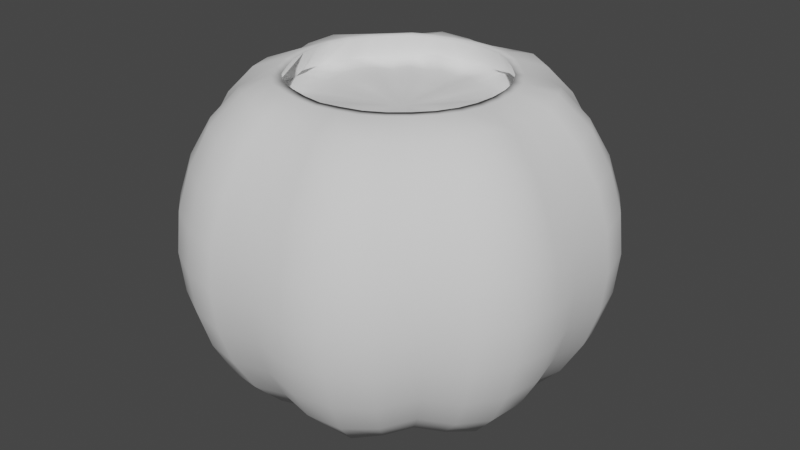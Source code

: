 # Source: Bucket_Blender_1.blend  (saved by Blender 3.0.42; exported with 4.5.12 LTS)
import bpy
from mathutils import Matrix  # noqa: F401  (used for matrix-valued properties, if any)

bpy.ops.wm.read_factory_settings(use_empty=True)
scene = bpy.context.scene
scene.name = 'Scene'

# ---- collections
col_collection = bpy.data.collections.new('Collection'); scene.collection.children.link(col_collection)

# ---- world
world_world = bpy.data.worlds.new('World'); scene.world = world_world
world_world.use_nodes = True; world_world.node_tree.nodes.clear()
_N = world_world.node_tree.nodes; _L = world_world.node_tree.links
n0 = _N.new('ShaderNodeOutputWorld'); n0.name = 'World Output'; n0.location = (300, 300)
n1 = _N.new('ShaderNodeBackground'); n1.name = 'Background'; n1.location = (10, 300)
n1.inputs[0].default_value = (0.05088, 0.05088, 0.05088, 1.0)
_L.new(n1.outputs[0], n0.inputs[0])
n0.is_active_output = True
world_world.color = (0.05088, 0.05088, 0.05088)
world_world.use_sun_shadow = False
world_world.sun_shadow_jitter_overblur = 0.0

# ---- meshes
me_sphere = bpy.data.meshes.new('Sphere')
me_sphere.from_pydata([(-0.3307, -0.2199, 1.339), (-0.1689, -0.1118, 1.325), (-0.0006711, 0.5339, 1.47), (-0.0006711, 0.6621, 1.396), (-0.0006711, 0.7784, 1.264), (-0.0006711, 0.8648, 1.102), (-0.0006711, 0.918, 0.9271), (-0.0006711, 0.7784, 0.2251), (-0.0006711, 0.6621, 0.09366), (-0.0006711, 0.5339, 0.0207), (-0.4296, -0.4262, 1.339), (-0.285, -0.2841, 1.351), (0.1035, 0.5232, 1.472), (0.1335, 0.6732, 1.42), (0.1586, 0.7986, 1.288), (0.1774, 0.8927, 1.122), (0.189, 0.9509, 0.9375), (0.1929, 0.9706, 0.7446), (0.189, 0.9509, 0.5518), (0.1774, 0.8927, 0.3677), (0.1586, 0.7986, 0.2008), (0.1335, 0.6732, 0.0693), (0.1035, 0.5232, 0.002045), (0.07023, 0.3565, -0.008176), (0.0351, 0.1804, 0.01186), (-0.1442, -0.1431, 1.329), (-0.3094, -0.4587, 1.369), (0.2052, 0.4951, 1.472), (0.2616, 0.627, 1.441), (0.3182, 0.7682, 1.3), (0.3536, 0.8536, 1.127), (0.3753, 0.9061, 0.9397), (0.3827, 0.9239, 0.7446), (0.3753, 0.9061, 0.5495), (0.3536, 0.8536, 0.3619), (0.3182, 0.7682, 0.1891), (0.2706, 0.6533, 0.04852), (0.2052, 0.4951, 0.007807), (0.1424, 0.3447, -0.006652), (0.07026, 0.1716, 0.004507), (-0.2299, -0.3438, 1.355), (-0.1144, -0.1702, 1.337), (0.2957, 0.4436, 1.472), (0.3808, 0.5708, 1.42), (0.452, 0.677, 1.288), (0.5054, 0.7568, 1.122), (0.5384, 0.8062, 0.9375), (0.5496, 0.8228, 0.7446), (0.5384, 0.8062, 0.5518), (0.5054, 0.7568, 0.3677), (0.452, 0.677, 0.2008), (0.3808, 0.5708, 0.0693), (0.2957, 0.4436, 0.002045), (0.201, 0.3023, -0.008176), (0.1011, 0.1531, 0.01186), (-0.2275, -0.5501, 1.362), (-0.1584, -0.382, 1.351), (0.3718, 0.3733, 1.47), (0.4669, 0.4684, 1.396), (0.5491, 0.5506, 1.264), (0.6103, 0.6117, 1.102), (0.6479, 0.6494, 0.9271), (0.6606, 0.6621, 0.7446), (0.6479, 0.6494, 0.5622), (0.6103, 0.6117, 0.3868), (0.5491, 0.5506, 0.2251), (0.4669, 0.4684, 0.09366), (0.3718, 0.3733, 0.0207), (0.2524, 0.2539, 0.00198), (0.1283, 0.1298, 0.01475), (-0.07895, -0.1892, 1.337), (-0.1156, -0.5796, 1.339), (0.4427, 0.2966, 1.471), (0.5701, 0.3815, 1.42), (0.6766, 0.4525, 1.288), (0.7565, 0.5058, 1.122), (0.8059, 0.5387, 0.9375), (0.8226, 0.5498, 0.7446), (0.8059, 0.5387, 0.5518), (0.7565, 0.5058, 0.3677), (0.6766, 0.4525, 0.2008), (0.5701, 0.3815, 0.0693), (0.4427, 0.2966, 0.002045), (0.3011, 0.2022, -0.008176), (0.1517, 0.1025, 0.01186), (-0.07893, -0.3943, 1.351), (-0.04015, -0.1987, 1.329), (0.4954, 0.2049, 1.47), (0.6298, 0.2588, 1.441), (0.7682, 0.3182, 1.3), (0.8536, 0.3536, 1.127), (0.9061, 0.3753, 0.9397), (0.9239, 0.3827, 0.7446), (0.9061, 0.3753, 0.5495), (0.8536, 0.3536, 0.3619), (0.7682, 0.3182, 0.1891), (0.6533, 0.2706, 0.04852), (0.4954, 0.2049, 0.007807), (0.3441, 0.143, -0.006652), (0.1704, 0.07145, 0.004507), (-0.0005497, -0.592, 1.338), (-0.0005497, -0.3964, 1.339), (0.5223, 0.1045, 1.469), (0.6725, 0.1342, 1.42), (0.7981, 0.1591, 1.288), (0.8924, 0.1777, 1.122), (0.9506, 0.1893, 0.9375), (0.9703, 0.1932, 0.7446), (0.9506, 0.1893, 0.5518), (0.8924, 0.1777, 0.3677), (0.7981, 0.1591, 0.2008), (0.6725, 0.1342, 0.0693), (0.5223, 0.1045, 0.002045), (0.3553, 0.07143, -0.008176), (0.179, 0.0365, 0.01186), (-0.0005496, -0.2018, 1.325), (0.1151, -0.5796, 1.339), (0.5307, -0.0008705, 1.469), (0.6606, 0.0008177, 1.396), (0.7769, 0.0008176, 1.264), (0.8633, 0.0008177, 1.102), (0.9165, 0.0008176, 0.9271), (0.9345, 0.0008176, 0.7446), (0.9165, 0.0008176, 0.5622), (0.8633, 0.0008176, 0.3868), (0.7769, 0.0008176, 0.2251), (0.6606, 0.0008177, 0.09366), (0.5307, -0.0008705, 0.0207), (0.3572, 0.0008176, 0.00198), (0.1818, 0.0008176, 0.01475), (0.07812, -0.3943, 1.351), (0.03914, -0.1987, 1.329), (0.5223, -0.1035, 1.469), (0.6725, -0.1335, 1.42), (0.7981, -0.1585, 1.288), (0.8924, -0.1773, 1.122), (0.9506, -0.189, 0.9375), (0.9703, -0.1929, 0.7446), (0.9506, -0.189, 0.5518), (0.8924, -0.1773, 0.3677), (0.7981, -0.1585, 0.2008), (0.6725, -0.1335, 0.0693), (0.5223, -0.1035, 0.002045), (0.3553, -0.07012, -0.008176), (0.179, -0.03496, 0.01186), (0.2042, -0.495, 1.362), (0.1582, -0.382, 1.351), (0.4954, -0.2054, 1.47), (0.6298, -0.2618, 1.441), (0.7682, -0.3182, 1.3), (0.8536, -0.3536, 1.127), (0.9061, -0.3753, 0.9397), (0.9239, -0.3827, 0.7446), (0.9061, -0.3753, 0.5495), (0.8536, -0.3536, 0.3619), (0.7682, -0.3182, 0.1891), (0.6533, -0.2706, 0.04852), (0.4954, -0.2054, 0.007807), (0.3441, -0.1423, -0.006652), (0.1704, -0.07014, 0.004507), (0.07815, -0.1892, 1.337), (0.3282, -0.4913, 1.339), (0.4427, -0.2956, 1.471), (0.5701, -0.3807, 1.42), (0.6766, -0.4519, 1.288), (0.7565, -0.5054, 1.122), (0.8059, -0.5384, 0.9375), (0.8226, -0.5496, 0.7446), (0.8059, -0.5384, 0.5518), (0.7565, -0.5054, 0.3677), (0.6766, -0.4519, 0.2008), (0.5701, -0.3807, 0.0693), (0.4427, -0.2956, 0.002045), (0.3011, -0.2009, -0.008176), (0.1517, -0.101, 0.01186), (0.2232, -0.3342, 1.351), (0.1124, -0.1684, 1.329), (0.3735, -0.3716, 1.47), (0.4669, -0.4668, 1.396), (0.5491, -0.549, 1.264), (0.6103, -0.6101, 1.102), (0.6479, -0.6477, 0.9271), (0.6606, -0.6604, 0.7446), (0.6479, -0.6477, 0.5622), (0.6103, -0.6101, 0.3868), (0.5491, -0.549, 0.2251), (0.4669, -0.4668, 0.09366), (0.3735, -0.3716, 0.0207), (0.2524, -0.2522, 0.00198), (0.1283, -0.1282, 0.01475), (0.4138, -0.412, 1.338), (0.2802, -0.2801, 1.339), (0.2957, -0.4426, 1.472), (0.3808, -0.57, 1.42), (0.452, -0.6765, 1.288), (0.5054, -0.7565, 1.122), (0.5384, -0.8059, 0.9375), (0.5496, -0.8226, 0.7446), (0.5384, -0.8059, 0.5518), (0.5054, -0.7565, 0.3677), (0.452, -0.6765, 0.2008), (0.3808, -0.57, 0.0693), (0.2957, -0.4426, 0.002045), (0.201, -0.301, -0.008176), (0.1011, -0.1515, 0.01186), (0.1426, -0.1425, 1.325), (0.4914, -0.3282, 1.339), (0.2052, -0.4956, 1.472), (0.2616, -0.63, 1.441), (0.3182, -0.7682, 1.3), (0.3536, -0.8536, 1.127), (0.3753, -0.9061, 0.9397), (0.3827, -0.9239, 0.7446), (0.3753, -0.9061, 0.5495), (0.3536, -0.8536, 0.3619), (0.3182, -0.7682, 0.1891), (0.2706, -0.6533, 0.04852), (0.2052, -0.4956, 0.007807), (0.1424, -0.3441, -0.006652), (0.07026, -0.1703, 0.004507), (0.3343, -0.2231, 1.351), (0.1685, -0.1123, 1.329), (0.1035, -0.5222, 1.472), (0.1335, -0.6724, 1.42), (0.1586, -0.798, 1.288), (0.1774, -0.8923, 1.122), (0.189, -0.9506, 0.9375), (0.1929, -0.9703, 0.7446), (0.189, -0.9506, 0.5518), (0.1774, -0.8923, 0.3677), (0.1586, -0.798, 0.2008), (0.1335, -0.6724, 0.0693), (0.1035, -0.5222, 0.002045), (0.07023, -0.3551, -0.008176), (0.0351, -0.1789, 0.01186), (0.4952, -0.204, 1.362), (0.382, -0.1582, 1.351), (-0.0006711, -0.5349, 1.47), (-0.000671, -0.6604, 1.396), (-0.0006711, -0.7767, 1.264), (-0.0006711, -0.8632, 1.102), (-0.0006711, -0.9164, 0.9271), (-0.0006713, -0.9343, 0.7446), (-0.0006711, -0.9164, 0.5622), (-0.0006712, -0.8632, 0.3868), (-0.0006711, -0.7767, 0.2251), (-0.000671, -0.6604, 0.09366), (-0.0006711, -0.5349, 0.0207), (-0.0006711, -0.3571, 0.00198), (-0.0006711, -0.1816, 0.01475), (0.1892, -0.07808, 1.337), (0.5797, -0.115, 1.339), (-0.1044, -0.5222, 1.47), (-0.1341, -0.6724, 1.42), (-0.159, -0.798, 1.288), (-0.1777, -0.8923, 1.122), (-0.1892, -0.9506, 0.9375), (-0.1931, -0.9703, 0.7446), (-0.1892, -0.9506, 0.5518), (-0.1777, -0.8923, 0.3677), (-0.159, -0.798, 0.2008), (-0.1341, -0.6724, 0.0693), (-0.1044, -0.5222, 0.002045), (-0.07131, -0.3551, -0.008176), (-0.03637, -0.1789, 0.01186), (0.3944, -0.07805, 1.351), (0.1988, -0.03905, 1.329), (-0.2052, -0.4956, 1.471), (-0.2591, -0.63, 1.441), (-0.3182, -0.7682, 1.3), (-0.3536, -0.8536, 1.127), (-0.3753, -0.9061, 0.9397), (-0.3827, -0.9239, 0.7446), (-0.3753, -0.9061, 0.5495), (-0.3536, -0.8536, 0.3619), (-0.3182, -0.7682, 0.1891), (-0.2706, -0.6533, 0.04852), (-0.2052, -0.4956, 0.007807), (-0.1429, -0.3441, -0.006652), (-0.07133, -0.1703, 0.004507), (0.5877, -0.001038, 1.338), (0.3965, 0.00065, 1.339), (-0.3071, -0.4594, 1.473), (-0.3767, -0.5672, 1.441), (-0.4619, -0.6913, 1.3), (-0.5133, -0.7682, 1.127), (-0.5449, -0.8155, 0.9397), (-0.5556, -0.8315, 0.7446), (-0.5449, -0.8155, 0.5495), (-0.5133, -0.7682, 0.3619), (-0.4619, -0.6913, 0.1891), (-0.3928, -0.5879, 0.04852), (-0.3071, -0.4594, -0.003081), (-0.2074, -0.3096, -0.006652), (-0.1033, -0.1532, 0.004507), (0.2019, 0.00065, 1.325), (0.5797, 0.1157, 1.339), (-0.3885, -0.3848, 1.471), (-0.4854, -0.4847, 1.42), (-0.5758, -0.5753, 1.288), (-0.6436, -0.6433, 1.122), (-0.6856, -0.6853, 0.9375), (-0.6998, -0.6995, 0.7446), (-0.6856, -0.6853, 0.5518), (-0.6436, -0.6433, 0.3677), (-0.5758, -0.5753, 0.2008), (-0.4854, -0.4847, 0.0693), (-0.3885, -0.3848, 0.002045), (-0.2571, -0.2559, -0.008176), (-0.1301, -0.1287, 0.01186), (0.3944, 0.07899, 1.351), (0.1988, 0.04025, 1.329), (-0.4467, -0.2935, 1.471), (-0.5505, -0.3666, 1.396), (-0.6472, -0.4312, 1.264), (-0.719, -0.4792, 1.102), (-0.7633, -0.5087, 0.9271), (-0.7782, -0.5187, 0.7446), (-0.7633, -0.5087, 0.5622), (-0.719, -0.4792, 0.3868), (-0.6472, -0.4312, 0.2251), (-0.5505, -0.3666, 0.09366), (-0.4467, -0.2935, 0.0207), (-0.2982, -0.198, 0.00198), (-0.1524, -0.1005, 0.01475), (0.4952, 0.2075, 1.362), (0.382, 0.1584, 1.351), (0.1892, 0.07902, 1.337), (-0.4922, -0.2033, 1.472), (-0.6341, -0.2621, 1.42), (-0.7522, -0.3112, 1.288), (-0.8409, -0.3481, 1.122), (-0.8957, -0.3708, 0.9375), (-0.9143, -0.3785, 0.7446), (-0.8957, -0.3708, 0.5518), (-0.8409, -0.3481, 0.3677), (-0.7522, -0.3112, 0.2008), (-0.6341, -0.2621, 0.0693), (-0.4922, -0.2033, 0.03438), (-0.3357, -0.1382, -0.008176), (-0.1699, -0.06932, 0.01186), (0.4914, 0.3288, 1.339), (0.3343, 0.2241, 1.351), (-0.5231, -0.1035, 1.471), (-0.6731, -0.1335, 1.42), (-0.7985, -0.1585, 1.288), (-0.8927, -0.1773, 1.122), (-0.9509, -0.189, 0.9375), (-0.9706, -0.1929, 0.7446), (-0.9509, -0.189, 0.5518), (-0.8927, -0.1773, 0.3677), (-0.7985, -0.1585, 0.2008), (-0.6731, -0.1335, 0.0693), (-0.5231, -0.1035, 0.002045), (-0.3563, -0.07012, -0.008176), (-0.1803, -0.03496, 0.01186), (0.1685, 0.1135, 1.329), (0.4121, 0.4133, 1.338), (-0.5337, 0.0008177, 1.47), (-0.6619, 0.0008176, 1.396), (-0.7782, 0.0008177, 1.264), (-0.8646, 0.0008177, 1.102), (-0.9179, 0.0008178, 0.9271), (-0.9358, 0.0008181, 0.7446), (-0.9179, 0.0008178, 0.5622), (-0.8646, 0.0008178, 0.3868), (-0.7782, 0.0008177, 0.2251), (-0.6619, 0.0008176, 0.09366), (-0.5337, 0.0008177, 0.0207), (-0.3585, 0.0008177, 0.00198), (-0.1831, 0.0008177, 0.01475), (0.2802, 0.2814, 1.339), (0.1426, 0.1438, 1.325), (-0.5231, 0.1045, 1.471), (-0.6731, 0.1342, 1.42), (-0.7985, 0.1591, 1.288), (-0.8927, 0.1777, 1.122), (-0.9509, 0.1893, 0.9375), (-0.9706, 0.1932, 0.7446), (-0.9509, 0.1893, 0.5518), (-0.8927, 0.1777, 0.3677), (-0.7985, 0.1591, 0.2008), (-0.6731, 0.1342, 0.0693), (-0.5231, 0.1045, 0.002045), (-0.3563, 0.07143, -0.008176), (-0.1803, 0.0365, 0.01186), (0.3282, 0.492, 1.339), (0.2232, 0.3351, 1.351), (-0.4954, 0.2049, 1.471), (-0.6273, 0.2588, 1.441), (-0.7682, 0.3182, 1.3), (-0.8536, 0.3536, 1.127), (-0.9061, 0.3753, 0.9397), (-0.9239, 0.3827, 0.7446), (-0.9061, 0.3753, 0.5495), (-0.8536, 0.3536, 0.3619), (-0.7682, 0.3182, 0.1891), (-0.6533, 0.2706, 0.04852), (-0.4954, 0.2049, 0.007807), (-0.3447, 0.143, -0.006652), (-0.1715, 0.07145, 0.004507), (0.1124, 0.1696, 1.329), (0.2105, 0.514, 1.369), (-0.4435, 0.2966, 1.472), (-0.5707, 0.3815, 1.42), (-0.677, 0.4525, 1.288), (-0.7568, 0.5058, 1.122), (-0.8061, 0.5387, 0.9375), (-0.8228, 0.5498, 0.7446), (-0.8061, 0.5387, 0.5518), (-0.7568, 0.5058, 0.3677), (-0.677, 0.4525, 0.2008), (-0.5707, 0.3815, 0.0693), (-0.4435, 0.2966, 0.002045), (-0.3022, 0.2022, -0.008176), (-0.1529, 0.1025, 0.01186), (0.1535, 0.3705, 1.343), (0.07815, 0.1901, 1.337), (-0.3748, 0.3716, 1.471), (-0.4683, 0.4684, 1.396), (-0.5505, 0.5506, 1.264), (-0.6116, 0.6117, 1.102), (-0.6492, 0.6494, 0.9271), (-0.6619, 0.6621, 0.7446), (-0.6492, 0.6494, 0.5622), (-0.6116, 0.6117, 0.3868), (-0.5505, 0.5506, 0.2251), (-0.4683, 0.4684, 0.09366), (-0.3748, 0.3716, 0.0207), (-0.2537, 0.2539, 0.00198), (-0.1297, 0.1298, 0.01475), (0.1151, 0.5803, 1.339), (0.07812, 0.3952, 1.351), (-0.2965, 0.4436, 1.473), (-0.3814, 0.5708, 1.42), (-0.4524, 0.677, 1.288), (-0.5057, 0.7568, 1.122), (-0.5387, 0.8062, 0.9375), (-0.5498, 0.8228, 0.7446), (-0.5387, 0.8062, 0.5518), (-0.5057, 0.7568, 0.3677), (-0.4524, 0.677, 0.2008), (-0.3814, 0.5708, 0.0693), (-0.2965, 0.4436, 0.002045), (-0.2021, 0.3023, -0.008176), (-0.1024, 0.1531, 0.01186), (0.03914, 0.1999, 1.329), (-0.0005496, 0.5906, 1.338), (-0.2052, 0.4951, 1.471), (-0.2591, 0.627, 1.441), (-0.3182, 0.7682, 1.3), (-0.3536, 0.8536, 1.127), (-0.3753, 0.9061, 0.9397), (-0.3827, 0.9239, 0.7446), (-0.3753, 0.9061, 0.5495), (-0.3536, 0.8536, 0.3619), (-0.3182, 0.7682, 0.1891), (-0.2706, 0.6533, 0.04852), (-0.2052, 0.4951, 0.007807), (-0.1429, 0.3447, -0.006652), (-0.07133, 0.1716, 0.004507), (-0.0005496, 0.3977, 1.339), (-0.0005496, 0.2031, 1.325), (-0.1044, 0.5232, 1.47), (-0.1341, 0.6732, 1.42), (-0.159, 0.7986, 1.288), (-0.1777, 0.8927, 1.122), (-0.1892, 0.9509, 0.9375), (-0.1931, 0.9706, 0.7446), (-0.1892, 0.9509, 0.5518), (-0.1777, 0.8927, 0.3677), (-0.159, 0.7986, 0.2008), (-0.1341, 0.6732, 0.0693), (-0.1044, 0.5232, 0.002045), (-0.07131, 0.3564, -0.008176), (-0.03637, 0.1804, 0.01186), (-0.0006706, 0.936, 0.7446), (-0.0006709, 0.918, 0.5622), (-0.0006709, 0.8648, 0.3868), (-0.000671, 0.3587, 0.00198), (-0.0006711, 0.1833, 0.01475), (-0.0006711, 0.0008176, 0.02636), (-0.0006453, 0.4905, 1.47), (0.09487, 0.4796, 1.472), (0.188, 0.4538, 1.472), (0.2709, 0.4066, 1.471), (0.3411, 0.3426, 1.47), (0.4057, 0.2719, 1.47), (0.454, 0.1878, 1.471), (0.4786, 0.0958, 1.47), (0.4873, -0.0009019, 1.47), (0.4786, -0.09478, 1.47), (0.454, -0.1883, 1.471), (0.4057, -0.2709, 1.47), (0.3428, -0.341, 1.47), (0.2709, -0.4056, 1.471), (0.188, -0.4542, 1.472), (0.09487, -0.4785, 1.472), (-0.0006454, -0.4916, 1.47), (-0.09571, -0.4785, 1.47), (-0.1881, -0.4542, 1.471), (-0.2814, -0.421, 1.474), (-0.357, -0.3533, 1.471), (-0.4106, -0.2694, 1.471), (-0.4523, -0.1868, 1.472), (-0.4795, -0.09478, 1.472), (-0.4903, 0.0007863, 1.472), (-0.4795, 0.0958, 1.472), (-0.454, 0.1878, 1.472), (-0.4065, 0.2719, 1.471), (-0.3441, 0.3409, 1.472), (-0.2718, 0.4066, 1.473), (-0.1881, 0.4538, 1.471), (-0.09571, 0.4796, 1.47), (-0.4939, -0.3252, 1.338), (-0.0005497, 0.00065, 1.312), (-0.1883, -0.07717, 1.329), (-0.3723, -0.1536, 1.328), (-0.5443, -0.2252, 1.332), (-0.1998, -0.03905, 1.329), (-0.3952, -0.07805, 1.339), (-0.5261, -0.1018, 1.353), (-0.203, 0.00065, 1.325), (-0.3976, 0.00065, 1.339), (-0.5905, 0.0006501, 1.338), (-0.1998, 0.04025, 1.329), (-0.3952, 0.07899, 1.351), (-0.5802, 0.1157, 1.339), (-0.19, 0.07902, 1.337), (-0.3822, 0.1584, 1.351), (-0.4983, 0.2075, 1.362), (-0.1695, 0.1135, 1.329), (-0.3351, 0.2241, 1.351), (-0.4919, 0.3288, 1.339), (-0.1437, 0.1438, 1.325), (-0.2813, 0.2814, 1.339), (-0.4149, 0.4116, 1.338), (-0.1134, 0.1696, 1.329), (-0.224, 0.3351, 1.351), (-0.3288, 0.492, 1.339), (-0.07895, 0.1901, 1.337), (-0.1536, 0.3705, 1.343), (-0.2136, 0.514, 1.369), (-0.04015, 0.1999, 1.329), (-0.07893, 0.3952, 1.351), (-0.1156, 0.5803, 1.339)], [], [(3, 2, 12, 13), (8, 7, 20, 21), (4, 3, 13, 14), (9, 8, 21, 22), (5, 4, 14, 15), (479, 9, 22, 23), (6, 5, 15, 16), (480, 479, 23, 24), (476, 6, 16, 17), (0, 1, 516, 517), (481, 480, 24), (477, 476, 17, 18), (10, 11, 0, 514), (478, 477, 18, 19), (11, 25, 1, 0), (7, 478, 19, 20), (19, 18, 33, 34), (25, 515, 1), (20, 19, 34, 35), (13, 12, 27, 28), (21, 20, 35, 36), (14, 13, 28, 29), (22, 21, 36, 37), (15, 14, 29, 30), (23, 22, 37, 38), (16, 15, 30, 31), (24, 23, 38, 39), (17, 16, 31, 32), (26, 40, 11, 10), (481, 24, 39), (18, 17, 32, 33), (40, 41, 25, 11), (38, 37, 52, 53), (31, 30, 45, 46), (39, 38, 53, 54), (32, 31, 46, 47), (41, 515, 25), (481, 39, 54), (33, 32, 47, 48), (55, 56, 40, 26), (34, 33, 48, 49), (56, 70, 41, 40), (35, 34, 49, 50), (28, 27, 42, 43), (36, 35, 50, 51), (29, 28, 43, 44), (37, 36, 51, 52), (30, 29, 44, 45), (50, 49, 64, 65), (43, 42, 57, 58), (51, 50, 65, 66), (44, 43, 58, 59), (52, 51, 66, 67), (45, 44, 59, 60), (53, 52, 67, 68), (46, 45, 60, 61), (54, 53, 68, 69), (47, 46, 61, 62), (70, 515, 41), (481, 54, 69), (48, 47, 62, 63), (71, 85, 56, 55), (49, 48, 63, 64), (85, 86, 70, 56), (69, 68, 83, 84), (62, 61, 76, 77), (86, 515, 70), (481, 69, 84), (63, 62, 77, 78), (100, 101, 85, 71), (64, 63, 78, 79), (101, 115, 86, 85), (65, 64, 79, 80), (58, 57, 72, 73), (66, 65, 80, 81), (59, 58, 73, 74), (67, 66, 81, 82), (60, 59, 74, 75), (68, 67, 82, 83), (61, 60, 75, 76), (73, 72, 87, 88), (81, 80, 95, 96), (74, 73, 88, 89), (82, 81, 96, 97), (75, 74, 89, 90), (83, 82, 97, 98), (76, 75, 90, 91), (84, 83, 98, 99), (77, 76, 91, 92), (115, 515, 86), (481, 84, 99), (78, 77, 92, 93), (116, 130, 101, 100), (79, 78, 93, 94), (130, 131, 115, 101), (80, 79, 94, 95), (92, 91, 106, 107), (131, 515, 115), (481, 99, 114), (93, 92, 107, 108), (146, 160, 131, 130), (94, 93, 108, 109), (160, 515, 131), (95, 94, 109, 110), (88, 87, 102, 103), (96, 95, 110, 111), (89, 88, 103, 104), (97, 96, 111, 112), (90, 89, 104, 105), (98, 97, 112, 113), (91, 90, 105, 106), (99, 98, 113, 114), (111, 110, 125, 126), (104, 103, 118, 119), (112, 111, 126, 127), (105, 104, 119, 120), (113, 112, 127, 128), (106, 105, 120, 121), (114, 113, 128, 129), (107, 106, 121, 122), (145, 146, 130, 116), (481, 114, 129), (108, 107, 122, 123), (161, 175, 146, 145), (109, 108, 123, 124), (175, 176, 160, 146), (110, 109, 124, 125), (103, 102, 117, 118), (176, 515, 160), (481, 129, 144), (123, 122, 137, 138), (191, 205, 176, 175), (124, 123, 138, 139), (205, 515, 176), (125, 124, 139, 140), (118, 117, 132, 133), (126, 125, 140, 141), (119, 118, 133, 134), (127, 126, 141, 142), (120, 119, 134, 135), (128, 127, 142, 143), (121, 120, 135, 136), (129, 128, 143, 144), (122, 121, 136, 137), (134, 133, 148, 149), (142, 141, 156, 157), (135, 134, 149, 150), (143, 142, 157, 158), (136, 135, 150, 151), (144, 143, 158, 159), (137, 136, 151, 152), (190, 191, 175, 161), (481, 144, 159), (138, 137, 152, 153), (206, 220, 191, 190), (139, 138, 153, 154), (220, 221, 205, 191), (140, 139, 154, 155), (133, 132, 147, 148), (141, 140, 155, 156), (153, 152, 167, 168), (221, 515, 205), (154, 153, 168, 169), (250, 515, 221), (155, 154, 169, 170), (148, 147, 162, 163), (156, 155, 170, 171), (149, 148, 163, 164), (157, 156, 171, 172), (150, 149, 164, 165), (158, 157, 172, 173), (151, 150, 165, 166), (159, 158, 173, 174), (152, 151, 166, 167), (235, 236, 220, 206), (481, 159, 174), (172, 171, 186, 187), (165, 164, 179, 180), (173, 172, 187, 188), (166, 165, 180, 181), (174, 173, 188, 189), (167, 166, 181, 182), (236, 250, 221, 220), (481, 174, 189), (168, 167, 182, 183), (251, 265, 236, 235), (169, 168, 183, 184), (265, 266, 250, 236), (170, 169, 184, 185), (163, 162, 177, 178), (171, 170, 185, 186), (164, 163, 178, 179), (184, 183, 198, 199), (266, 515, 250), (185, 184, 199, 200), (178, 177, 192, 193), (186, 185, 200, 201), (179, 178, 193, 194), (187, 186, 201, 202), (180, 179, 194, 195), (188, 187, 202, 203), (181, 180, 195, 196), (189, 188, 203, 204), (182, 181, 196, 197), (280, 281, 265, 251), (481, 189, 204), (183, 182, 197, 198), (281, 295, 266, 265), (203, 202, 217, 218), (196, 195, 210, 211), (204, 203, 218, 219), (197, 196, 211, 212), (295, 515, 266), (481, 204, 219), (198, 197, 212, 213), (296, 310, 281, 280), (199, 198, 213, 214), (310, 311, 295, 281), (200, 199, 214, 215), (193, 192, 207, 208), (201, 200, 215, 216), (194, 193, 208, 209), (202, 201, 216, 217), (195, 194, 209, 210), (311, 515, 295), (215, 214, 229, 230), (208, 207, 222, 223), (216, 215, 230, 231), (209, 208, 223, 224), (217, 216, 231, 232), (210, 209, 224, 225), (218, 217, 232, 233), (211, 210, 225, 226), (219, 218, 233, 234), (212, 211, 226, 227), (325, 326, 310, 296), (481, 219, 234), (213, 212, 227, 228), (326, 327, 311, 310), (214, 213, 228, 229), (226, 225, 240, 241), (234, 233, 248, 249), (227, 226, 241, 242), (327, 515, 311), (481, 234, 249), (228, 227, 242, 243), (341, 342, 326, 325), (229, 228, 243, 244), (342, 356, 327, 326), (230, 229, 244, 245), (223, 222, 237, 238), (231, 230, 245, 246), (224, 223, 238, 239), (232, 231, 246, 247), (225, 224, 239, 240), (233, 232, 247, 248), (245, 244, 259, 260), (238, 237, 252, 253), (246, 245, 260, 261), (239, 238, 253, 254), (247, 246, 261, 262), (240, 239, 254, 255), (248, 247, 262, 263), (241, 240, 255, 256), (249, 248, 263, 264), (242, 241, 256, 257), (356, 515, 327), (481, 249, 264), (243, 242, 257, 258), (357, 371, 342, 341), (244, 243, 258, 259), (371, 372, 356, 342), (264, 263, 278, 279), (257, 256, 271, 272), (372, 515, 356), (481, 264, 279), (258, 257, 272, 273), (386, 387, 371, 357), (259, 258, 273, 274), (387, 401, 372, 371), (260, 259, 274, 275), (253, 252, 267, 268), (261, 260, 275, 276), (254, 253, 268, 269), (262, 261, 276, 277), (255, 254, 269, 270), (263, 262, 277, 278), (256, 255, 270, 271), (268, 267, 282, 283), (276, 275, 290, 291), (269, 268, 283, 284), (277, 276, 291, 292), (270, 269, 284, 285), (278, 277, 292, 293), (271, 270, 285, 286), (279, 278, 293, 294), (272, 271, 286, 287), (401, 515, 372), (481, 279, 294), (273, 272, 287, 288), (402, 416, 387, 386), (274, 273, 288, 289), (416, 417, 401, 387), (275, 274, 289, 290), (287, 286, 301, 302), (417, 515, 401), (481, 294, 309), (288, 287, 302, 303), (432, 446, 417, 416), (289, 288, 303, 304), (446, 515, 417), (290, 289, 304, 305), (283, 282, 297, 298), (291, 290, 305, 306), (284, 283, 298, 299), (292, 291, 306, 307), (285, 284, 299, 300), (293, 292, 307, 308), (286, 285, 300, 301), (294, 293, 308, 309), (306, 305, 320, 321), (299, 298, 313, 314), (307, 306, 321, 322), (300, 299, 314, 315), (308, 307, 322, 323), (301, 300, 315, 316), (309, 308, 323, 324), (302, 301, 316, 317), (431, 432, 416, 402), (481, 309, 324), (303, 302, 317, 318), (447, 461, 432, 431), (304, 303, 318, 319), (461, 462, 446, 432), (305, 304, 319, 320), (298, 297, 312, 313), (481, 324, 340), (318, 317, 333, 334), (462, 515, 446), (319, 318, 334, 335), (132, 117, 490, 491), (320, 319, 335, 336), (313, 312, 328, 329), (321, 320, 336, 337), (314, 313, 329, 330), (322, 321, 337, 338), (315, 314, 330, 331), (323, 322, 338, 339), (316, 315, 331, 332), (324, 323, 339, 340), (317, 316, 332, 333), (57, 42, 485, 486), (338, 337, 352, 353), (331, 330, 345, 346), (339, 338, 353, 354), (332, 331, 346, 347), (340, 339, 354, 355), (333, 332, 347, 348), (177, 162, 493, 494), (481, 340, 355), (334, 333, 348, 349), (2, 463, 513, 482), (335, 334, 349, 350), (297, 282, 501, 502), (336, 335, 350, 351), (329, 328, 343, 344), (337, 336, 351, 352), (330, 329, 344, 345), (463, 448, 512, 513), (350, 349, 364, 365), (343, 328, 504, 505), (351, 350, 365, 366), (344, 343, 358, 359), (352, 351, 366, 367), (345, 344, 359, 360), (353, 352, 367, 368), (346, 345, 360, 361), (354, 353, 368, 369), (347, 346, 361, 362), (355, 354, 369, 370), (348, 347, 362, 363), (418, 403, 509, 510), (481, 355, 370), (349, 348, 363, 364), (361, 360, 375, 376), (369, 368, 383, 384), (362, 361, 376, 377), (370, 369, 384, 385), (363, 362, 377, 378), (102, 87, 488, 489), (481, 370, 385), (364, 363, 378, 379), (12, 2, 482, 483), (365, 364, 379, 380), (147, 132, 491, 492), (366, 365, 380, 381), (359, 358, 373, 374), (367, 366, 381, 382), (360, 359, 374, 375), (368, 367, 382, 383), (380, 379, 394, 395), (267, 252, 499, 500), (381, 380, 395, 396), (374, 373, 388, 389), (382, 381, 396, 397), (375, 374, 389, 390), (383, 382, 397, 398), (376, 375, 390, 391), (384, 383, 398, 399), (377, 376, 391, 392), (385, 384, 399, 400), (378, 377, 392, 393), (433, 418, 510, 511), (481, 385, 400), (379, 378, 393, 394), (312, 297, 502, 503), (399, 398, 413, 414), (392, 391, 406, 407), (400, 399, 414, 415), (393, 392, 407, 408), (388, 373, 507, 508), (481, 400, 415), (394, 393, 408, 409), (27, 12, 483, 484), (395, 394, 409, 410), (222, 207, 496, 497), (396, 395, 410, 411), (389, 388, 403, 404), (397, 396, 411, 412), (390, 389, 404, 405), (398, 397, 412, 413), (391, 390, 405, 406), (72, 57, 486, 487), (411, 410, 425, 426), (404, 403, 418, 419), (412, 411, 426, 427), (405, 404, 419, 420), (413, 412, 427, 428), (406, 405, 420, 421), (414, 413, 428, 429), (407, 406, 421, 422), (415, 414, 429, 430), (408, 407, 422, 423), (117, 102, 489, 490), (481, 415, 430), (409, 408, 423, 424), (358, 343, 505, 506), (410, 409, 424, 425), (422, 421, 436, 437), (430, 429, 444, 445), (423, 422, 437, 438), (237, 222, 497, 498), (481, 430, 445), (424, 423, 438, 439), (192, 177, 494, 495), (425, 424, 439, 440), (403, 388, 508, 509), (426, 425, 440, 441), (419, 418, 433, 434), (427, 426, 441, 442), (420, 419, 434, 435), (428, 427, 442, 443), (421, 420, 435, 436), (429, 428, 443, 444), (441, 440, 455, 456), (434, 433, 448, 449), (442, 441, 456, 457), (435, 434, 449, 450), (443, 442, 457, 458), (436, 435, 450, 451), (444, 443, 458, 459), (437, 436, 451, 452), (445, 444, 459, 460), (438, 437, 452, 453), (42, 27, 484, 485), (481, 445, 460), (439, 438, 453, 454), (448, 433, 511, 512), (440, 439, 454, 455), (282, 267, 500, 501), (460, 459, 474, 475), (453, 452, 467, 468), (162, 147, 492, 493), (481, 460, 475), (454, 453, 468, 469), (328, 312, 503, 504), (455, 454, 469, 470), (87, 72, 487, 488), (456, 455, 470, 471), (449, 448, 463, 464), (457, 456, 471, 472), (450, 449, 464, 465), (458, 457, 472, 473), (451, 450, 465, 466), (459, 458, 473, 474), (452, 451, 466, 467), (472, 471, 7, 8), (465, 464, 3, 4), (473, 472, 8, 9), (466, 465, 4, 5), (474, 473, 9, 479), (467, 466, 5, 6), (475, 474, 479, 480), (468, 467, 6, 476), (207, 192, 495, 496), (481, 475, 480), (469, 468, 476, 477), (252, 237, 498, 499), (470, 469, 477, 478), (373, 358, 506, 507), (471, 470, 478, 7), (464, 463, 2, 3), (501, 500, 55, 26), (511, 510, 536, 539), (487, 486, 357, 341), (503, 502, 10, 514), (492, 491, 251, 235), (500, 499, 71, 55), (495, 494, 190, 161), (505, 504, 518, 521), (513, 512, 542, 545), (508, 507, 527, 530), (489, 488, 325, 296), (484, 483, 431, 402), (494, 493, 206, 190), (502, 501, 26, 10), (497, 496, 145, 116), (507, 506, 524, 527), (510, 509, 533, 536), (491, 490, 280, 251), (486, 485, 386, 357), (504, 503, 514, 518), (483, 482, 447, 431), (496, 495, 161, 145), (499, 498, 100, 71), (482, 513, 545, 447), (509, 508, 530, 533), (485, 484, 402, 386), (512, 511, 539, 542), (493, 492, 235, 206), (488, 487, 341, 325), (506, 505, 521, 524), (490, 489, 296, 280), (498, 497, 116, 100), (514, 0, 517, 518), (1, 515, 516), (516, 515, 519), (517, 516, 519, 520), (518, 517, 520, 521), (520, 519, 522, 523), (521, 520, 523, 524), (519, 515, 522), (522, 515, 525), (523, 522, 525, 526), (524, 523, 526, 527), (527, 526, 529, 530), (525, 515, 528), (526, 525, 528, 529), (528, 515, 531), (529, 528, 531, 532), (530, 529, 532, 533), (533, 532, 535, 536), (531, 515, 534), (532, 531, 534, 535), (534, 515, 537), (535, 534, 537, 538), (536, 535, 538, 539), (537, 515, 540), (538, 537, 540, 541), (539, 538, 541, 542), (540, 515, 543), (541, 540, 543, 544), (542, 541, 544, 545), (543, 515, 462), (544, 543, 462, 461), (545, 544, 461, 447)])
me_sphere.polygons.foreach_set('use_smooth', [True] * 576)
_uv = me_sphere.uv_layers.new(name='UVMap')
_uv.uv.foreach_set('vector', [0.75, 0.75, 0.75, 0.8125, 0.7188, 0.8125, 0.7188, 0.75, 0.75, 0.25, 0.75, 0.3125, 0.7188, 0.3125, 0.7188, 0.25, 0.75, 0.6875, 0.75, 0.75, 0.7188, 0.75, 0.7188, 0.6875, 0.75, 0.1875, 0.75, 0.25, 0.7188, 0.25, 0.7188, 0.1875, 0.75, 0.625, 0.75, 0.6875, 0.7188, 0.6875, 0.7188, 0.625, 0.75, 0.125, 0.75, 0.1875, 0.7188, 0.1875, 0.7188, 0.125, 0.75, 0.5625, 0.75, 0.625, 0.7188, 0.625, 0.7188, 0.5625, 0.75, 0.0625, 0.75, 0.125, 0.7188, 0.125, 0.7188, 0.0625, 0.75, 0.5, 0.75, 0.5625, 0.7188, 0.5625, 0.7188, 0.5, 0.09375, 0.875, 0.09375, 0.9375, 0.0625, 0.9375, 0.0625, 0.875, 0.7344, 0.0, 0.75, 0.0625, 0.7188, 0.0625, 0.75, 0.4375, 0.75, 0.5, 0.7188, 0.5, 0.7188, 0.4375, 0.125, 0.8125, 0.125, 0.875, 0.09375, 0.875, 0.09375, 0.8125, 0.75, 0.375, 0.75, 0.4375, 0.7188, 0.4375, 0.7188, 0.375, 0.125, 0.875, 0.125, 0.9375, 0.09375, 0.9375, 0.09375, 0.875, 0.75, 0.3125, 0.75, 0.375, 0.7188, 0.375, 0.7188, 0.3125, 0.7188, 0.375, 0.7188, 0.4375, 0.6875, 0.4375, 0.6875, 0.375, 0.125, 0.9375, 0.1094, 1.0, 0.09375, 0.9375, 0.7188, 0.3125, 0.7188, 0.375, 0.6875, 0.375, 0.6875, 0.3125, 0.7188, 0.75, 0.7188, 0.8125, 0.6875, 0.8125, 0.6875, 0.75, 0.7188, 0.25, 0.7188, 0.3125, 0.6875, 0.3125, 0.6875, 0.25, 0.7188, 0.6875, 0.7188, 0.75, 0.6875, 0.75, 0.6875, 0.6875, 0.7188, 0.1875, 0.7188, 0.25, 0.6875, 0.25, 0.6875, 0.1875, 0.7188, 0.625, 0.7188, 0.6875, 0.6875, 0.6875, 0.6875, 0.625, 0.7188, 0.125, 0.7188, 0.1875, 0.6875, 0.1875, 0.6875, 0.125, 0.7188, 0.5625, 0.7188, 0.625, 0.6875, 0.625, 0.6875, 0.5625, 0.7188, 0.0625, 0.7188, 0.125, 0.6875, 0.125, 0.6875, 0.0625, 0.7188, 0.5, 0.7188, 0.5625, 0.6875, 0.5625, 0.6875, 0.5, 0.1562, 0.8125, 0.1563, 0.875, 0.125, 0.875, 0.125, 0.8125, 0.7031, 0.0, 0.7188, 0.0625, 0.6875, 0.0625, 0.7188, 0.4375, 0.7188, 0.5, 0.6875, 0.5, 0.6875, 0.4375, 0.1563, 0.875, 0.1563, 0.9375, 0.125, 0.9375, 0.125, 0.875, 0.6875, 0.125, 0.6875, 0.1875, 0.6562, 0.1875, 0.6562, 0.125, 0.6875, 0.5625, 0.6875, 0.625, 0.6562, 0.625, 0.6562, 0.5625, 0.6875, 0.0625, 0.6875, 0.125, 0.6562, 0.125, 0.6562, 0.0625, 0.6875, 0.5, 0.6875, 0.5625, 0.6562, 0.5625, 0.6562, 0.5, 0.1563, 0.9375, 0.1406, 1.0, 0.125, 0.9375, 0.6719, 0.0, 0.6875, 0.0625, 0.6562, 0.0625, 0.6875, 0.4375, 0.6875, 0.5, 0.6562, 0.5, 0.6562, 0.4375, 0.1875, 0.8125, 0.1875, 0.875, 0.1563, 0.875, 0.1562, 0.8125, 0.6875, 0.375, 0.6875, 0.4375, 0.6562, 0.4375, 0.6562, 0.375, 0.1875, 0.875, 0.1875, 0.9375, 0.1563, 0.9375, 0.1563, 0.875, 0.6875, 0.3125, 0.6875, 0.375, 0.6562, 0.375, 0.6562, 0.3125, 0.6875, 0.75, 0.6875, 0.8125, 0.6562, 0.8125, 0.6562, 0.75, 0.6875, 0.25, 0.6875, 0.3125, 0.6562, 0.3125, 0.6562, 0.25, 0.6875, 0.6875, 0.6875, 0.75, 0.6562, 0.75, 0.6562, 0.6875, 0.6875, 0.1875, 0.6875, 0.25, 0.6562, 0.25, 0.6562, 0.1875, 0.6875, 0.625, 0.6875, 0.6875, 0.6562, 0.6875, 0.6562, 0.625, 0.6562, 0.3125, 0.6562, 0.375, 0.625, 0.375, 0.625, 0.3125, 0.6562, 0.75, 0.6562, 0.8125, 0.625, 0.8125, 0.625, 0.75, 0.6562, 0.25, 0.6562, 0.3125, 0.625, 0.3125, 0.625, 0.25, 0.6562, 0.6875, 0.6562, 0.75, 0.625, 0.75, 0.625, 0.6875, 0.6562, 0.1875, 0.6562, 0.25, 0.625, 0.25, 0.625, 0.1875, 0.6562, 0.625, 0.6562, 0.6875, 0.625, 0.6875, 0.625, 0.625, 0.6562, 0.125, 0.6562, 0.1875, 0.625, 0.1875, 0.625, 0.125, 0.6562, 0.5625, 0.6562, 0.625, 0.625, 0.625, 0.625, 0.5625, 0.6562, 0.0625, 0.6562, 0.125, 0.625, 0.125, 0.625, 0.0625, 0.6562, 0.5, 0.6562, 0.5625, 0.625, 0.5625, 0.625, 0.5, 0.1875, 0.9375, 0.1719, 1.0, 0.1563, 0.9375, 0.6406, 0.0, 0.6562, 0.0625, 0.625, 0.0625, 0.6562, 0.4375, 0.6562, 0.5, 0.625, 0.5, 0.625, 0.4375, 0.2188, 0.8125, 0.2188, 0.875, 0.1875, 0.875, 0.1875, 0.8125, 0.6562, 0.375, 0.6562, 0.4375, 0.625, 0.4375, 0.625, 0.375, 0.2188, 0.875, 0.2188, 0.9375, 0.1875, 0.9375, 0.1875, 0.875, 0.625, 0.0625, 0.625, 0.125, 0.5938, 0.125, 0.5937, 0.0625, 0.625, 0.5, 0.625, 0.5625, 0.5938, 0.5625, 0.5938, 0.5, 0.2188, 0.9375, 0.2031, 1.0, 0.1875, 0.9375, 0.6094, 0.0, 0.625, 0.0625, 0.5937, 0.0625, 0.625, 0.4375, 0.625, 0.5, 0.5938, 0.5, 0.5938, 0.4375, 0.25, 0.8125, 0.25, 0.875, 0.2188, 0.875, 0.2188, 0.8125, 0.625, 0.375, 0.625, 0.4375, 0.5938, 0.4375, 0.5938, 0.375, 0.25, 0.875, 0.25, 0.9375, 0.2188, 0.9375, 0.2188, 0.875, 0.625, 0.3125, 0.625, 0.375, 0.5938, 0.375, 0.5938, 0.3125, 0.625, 0.75, 0.625, 0.8125, 0.5938, 0.8125, 0.5938, 0.75, 0.625, 0.25, 0.625, 0.3125, 0.5938, 0.3125, 0.5938, 0.25, 0.625, 0.6875, 0.625, 0.75, 0.5938, 0.75, 0.5938, 0.6875, 0.625, 0.1875, 0.625, 0.25, 0.5938, 0.25, 0.5938, 0.1875, 0.625, 0.625, 0.625, 0.6875, 0.5938, 0.6875, 0.5938, 0.625, 0.625, 0.125, 0.625, 0.1875, 0.5938, 0.1875, 0.5938, 0.125, 0.625, 0.5625, 0.625, 0.625, 0.5938, 0.625, 0.5938, 0.5625, 0.5938, 0.75, 0.5938, 0.8125, 0.5625, 0.8125, 0.5625, 0.75, 0.5938, 0.25, 0.5938, 0.3125, 0.5625, 0.3125, 0.5625, 0.25, 0.5938, 0.6875, 0.5938, 0.75, 0.5625, 0.75, 0.5625, 0.6875, 0.5938, 0.1875, 0.5938, 0.25, 0.5625, 0.25, 0.5625, 0.1875, 0.5938, 0.625, 0.5938, 0.6875, 0.5625, 0.6875, 0.5625, 0.625, 0.5938, 0.125, 0.5938, 0.1875, 0.5625, 0.1875, 0.5625, 0.125, 0.5938, 0.5625, 0.5938, 0.625, 0.5625, 0.625, 0.5625, 0.5625, 0.5937, 0.0625, 0.5938, 0.125, 0.5625, 0.125, 0.5625, 0.0625, 0.5938, 0.5, 0.5938, 0.5625, 0.5625, 0.5625, 0.5625, 0.5, 0.25, 0.9375, 0.2344, 1.0, 0.2188, 0.9375, 0.5781, 0.0, 0.5937, 0.0625, 0.5625, 0.0625, 0.5938, 0.4375, 0.5938, 0.5, 0.5625, 0.5, 0.5625, 0.4375, 0.2812, 0.8125, 0.2812, 0.875, 0.25, 0.875, 0.25, 0.8125, 0.5938, 0.375, 0.5938, 0.4375, 0.5625, 0.4375, 0.5625, 0.375, 0.2812, 0.875, 0.2812, 0.9375, 0.25, 0.9375, 0.25, 0.875, 0.5938, 0.3125, 0.5938, 0.375, 0.5625, 0.375, 0.5625, 0.3125, 0.5625, 0.5, 0.5625, 0.5625, 0.5312, 0.5625, 0.5312, 0.5, 0.2812, 0.9375, 0.2656, 1.0, 0.25, 0.9375, 0.5469, 0.0, 0.5625, 0.0625, 0.5312, 0.0625, 0.5625, 0.4375, 0.5625, 0.5, 0.5312, 0.5, 0.5312, 0.4375, 0.3125, 0.875, 0.3125, 0.9375, 0.2812, 0.9375, 0.2812, 0.875, 0.5625, 0.375, 0.5625, 0.4375, 0.5312, 0.4375, 0.5312, 0.375, 0.3125, 0.9375, 0.2969, 1.0, 0.2812, 0.9375, 0.5625, 0.3125, 0.5625, 0.375, 0.5312, 0.375, 0.5312, 0.3125, 0.5625, 0.75, 0.5625, 0.8125, 0.5312, 0.8125, 0.5312, 0.75, 0.5625, 0.25, 0.5625, 0.3125, 0.5312, 0.3125, 0.5312, 0.25, 0.5625, 0.6875, 0.5625, 0.75, 0.5312, 0.75, 0.5312, 0.6875, 0.5625, 0.1875, 0.5625, 0.25, 0.5312, 0.25, 0.5312, 0.1875, 0.5625, 0.625, 0.5625, 0.6875, 0.5312, 0.6875, 0.5312, 0.625, 0.5625, 0.125, 0.5625, 0.1875, 0.5312, 0.1875, 0.5312, 0.125, 0.5625, 0.5625, 0.5625, 0.625, 0.5312, 0.625, 0.5312, 0.5625, 0.5625, 0.0625, 0.5625, 0.125, 0.5312, 0.125, 0.5312, 0.0625, 0.5312, 0.25, 0.5312, 0.3125, 0.5, 0.3125, 0.5, 0.25, 0.5312, 0.6875, 0.5312, 0.75, 0.5, 0.75, 0.5, 0.6875, 0.5312, 0.1875, 0.5312, 0.25, 0.5, 0.25, 0.5, 0.1875, 0.5312, 0.625, 0.5312, 0.6875, 0.5, 0.6875, 0.5, 0.625, 0.5312, 0.125, 0.5312, 0.1875, 0.5, 0.1875, 0.5, 0.125, 0.5312, 0.5625, 0.5312, 0.625, 0.5, 0.625, 0.5, 0.5625, 0.5312, 0.0625, 0.5312, 0.125, 0.5, 0.125, 0.5, 0.0625, 0.5312, 0.5, 0.5312, 0.5625, 0.5, 0.5625, 0.5, 0.5, 0.3125, 0.8125, 0.3125, 0.875, 0.2812, 0.875, 0.2812, 0.8125, 0.5156, 0.0, 0.5312, 0.0625, 0.5, 0.0625, 0.5312, 0.4375, 0.5312, 0.5, 0.5, 0.5, 0.5, 0.4375, 0.3438, 0.8125, 0.3438, 0.875, 0.3125, 0.875, 0.3125, 0.8125, 0.5312, 0.375, 0.5312, 0.4375, 0.5, 0.4375, 0.5, 0.375, 0.3438, 0.875, 0.3437, 0.9375, 0.3125, 0.9375, 0.3125, 0.875, 0.5312, 0.3125, 0.5312, 0.375, 0.5, 0.375, 0.5, 0.3125, 0.5312, 0.75, 0.5312, 0.8125, 0.5, 0.8125, 0.5, 0.75, 0.3437, 0.9375, 0.3281, 1.0, 0.3125, 0.9375, 0.4844, 0.0, 0.5, 0.0625, 0.4687, 0.0625, 0.5, 0.4375, 0.5, 0.5, 0.4687, 0.5, 0.4688, 0.4375, 0.375, 0.875, 0.375, 0.9375, 0.3437, 0.9375, 0.3438, 0.875, 0.5, 0.375, 0.5, 0.4375, 0.4688, 0.4375, 0.4687, 0.375, 0.375, 0.9375, 0.3594, 1.0, 0.3437, 0.9375, 0.5, 0.3125, 0.5, 0.375, 0.4687, 0.375, 0.4687, 0.3125, 0.5, 0.75, 0.5, 0.8125, 0.4687, 0.8125, 0.4688, 0.75, 0.5, 0.25, 0.5, 0.3125, 0.4687, 0.3125, 0.4688, 0.25, 0.5, 0.6875, 0.5, 0.75, 0.4688, 0.75, 0.4687, 0.6875, 0.5, 0.1875, 0.5, 0.25, 0.4688, 0.25, 0.4687, 0.1875, 0.5, 0.625, 0.5, 0.6875, 0.4687, 0.6875, 0.4688, 0.625, 0.5, 0.125, 0.5, 0.1875, 0.4687, 0.1875, 0.4687, 0.125, 0.5, 0.5625, 0.5, 0.625, 0.4688, 0.625, 0.4688, 0.5625, 0.5, 0.0625, 0.5, 0.125, 0.4687, 0.125, 0.4687, 0.0625, 0.5, 0.5, 0.5, 0.5625, 0.4688, 0.5625, 0.4687, 0.5, 0.4687, 0.6875, 0.4688, 0.75, 0.4375, 0.75, 0.4375, 0.6875, 0.4687, 0.1875, 0.4688, 0.25, 0.4375, 0.25, 0.4375, 0.1875, 0.4688, 0.625, 0.4687, 0.6875, 0.4375, 0.6875, 0.4375, 0.625, 0.4687, 0.125, 0.4687, 0.1875, 0.4375, 0.1875, 0.4375, 0.125, 0.4688, 0.5625, 0.4688, 0.625, 0.4375, 0.625, 0.4375, 0.5625, 0.4687, 0.0625, 0.4687, 0.125, 0.4375, 0.125, 0.4375, 0.0625, 0.4687, 0.5, 0.4688, 0.5625, 0.4375, 0.5625, 0.4375, 0.5, 0.375, 0.8125, 0.375, 0.875, 0.3438, 0.875, 0.3438, 0.8125, 0.4531, 0.0, 0.4687, 0.0625, 0.4375, 0.0625, 0.4688, 0.4375, 0.4687, 0.5, 0.4375, 0.5, 0.4375, 0.4375, 0.4062, 0.8125, 0.4062, 0.875, 0.375, 0.875, 0.375, 0.8125, 0.4687, 0.375, 0.4688, 0.4375, 0.4375, 0.4375, 0.4375, 0.375, 0.4062, 0.875, 0.4062, 0.9375, 0.375, 0.9375, 0.375, 0.875, 0.4687, 0.3125, 0.4687, 0.375, 0.4375, 0.375, 0.4375, 0.3125, 0.4688, 0.75, 0.4687, 0.8125, 0.4375, 0.8125, 0.4375, 0.75, 0.4688, 0.25, 0.4687, 0.3125, 0.4375, 0.3125, 0.4375, 0.25, 0.4375, 0.4375, 0.4375, 0.5, 0.4062, 0.5, 0.4062, 0.4375, 0.4062, 0.9375, 0.3906, 1.0, 0.375, 0.9375, 0.4375, 0.375, 0.4375, 0.4375, 0.4062, 0.4375, 0.4062, 0.375, 0.4375, 0.9375, 0.4219, 1.0, 0.4062, 0.9375, 0.4375, 0.3125, 0.4375, 0.375, 0.4062, 0.375, 0.4062, 0.3125, 0.4375, 0.75, 0.4375, 0.8125, 0.4062, 0.8125, 0.4062, 0.75, 0.4375, 0.25, 0.4375, 0.3125, 0.4062, 0.3125, 0.4062, 0.25, 0.4375, 0.6875, 0.4375, 0.75, 0.4062, 0.75, 0.4062, 0.6875, 0.4375, 0.1875, 0.4375, 0.25, 0.4062, 0.25, 0.4062, 0.1875, 0.4375, 0.625, 0.4375, 0.6875, 0.4062, 0.6875, 0.4062, 0.625, 0.4375, 0.125, 0.4375, 0.1875, 0.4062, 0.1875, 0.4062, 0.125, 0.4375, 0.5625, 0.4375, 0.625, 0.4062, 0.625, 0.4062, 0.5625, 0.4375, 0.0625, 0.4375, 0.125, 0.4062, 0.125, 0.4062, 0.0625, 0.4375, 0.5, 0.4375, 0.5625, 0.4062, 0.5625, 0.4062, 0.5, 0.4375, 0.8125, 0.4375, 0.875, 0.4062, 0.875, 0.4062, 0.8125, 0.4219, 0.0, 0.4375, 0.0625, 0.4062, 0.0625, 0.4062, 0.1875, 0.4062, 0.25, 0.375, 0.25, 0.375, 0.1875, 0.4062, 0.625, 0.4062, 0.6875, 0.375, 0.6875, 0.375, 0.625, 0.4062, 0.125, 0.4062, 0.1875, 0.375, 0.1875, 0.375, 0.125, 0.4062, 0.5625, 0.4062, 0.625, 0.375, 0.625, 0.375, 0.5625, 0.4062, 0.0625, 0.4062, 0.125, 0.375, 0.125, 0.375, 0.0625, 0.4062, 0.5, 0.4062, 0.5625, 0.375, 0.5625, 0.375, 0.5, 0.4375, 0.875, 0.4375, 0.9375, 0.4062, 0.9375, 0.4062, 0.875, 0.3906, 0.0, 0.4062, 0.0625, 0.375, 0.0625, 0.4062, 0.4375, 0.4062, 0.5, 0.375, 0.5, 0.375, 0.4375, 0.4687, 0.8125, 0.4687, 0.875, 0.4375, 0.875, 0.4375, 0.8125, 0.4062, 0.375, 0.4062, 0.4375, 0.375, 0.4375, 0.375, 0.375, 0.4687, 0.875, 0.4687, 0.9375, 0.4375, 0.9375, 0.4375, 0.875, 0.4062, 0.3125, 0.4062, 0.375, 0.375, 0.375, 0.375, 0.3125, 0.4062, 0.75, 0.4062, 0.8125, 0.375, 0.8125, 0.375, 0.75, 0.4062, 0.25, 0.4062, 0.3125, 0.375, 0.3125, 0.375, 0.25, 0.4062, 0.6875, 0.4062, 0.75, 0.375, 0.75, 0.375, 0.6875, 0.375, 0.375, 0.375, 0.4375, 0.3438, 0.4375, 0.3438, 0.375, 0.4687, 0.9375, 0.4531, 1.0, 0.4375, 0.9375, 0.375, 0.3125, 0.375, 0.375, 0.3438, 0.375, 0.3438, 0.3125, 0.375, 0.75, 0.375, 0.8125, 0.3438, 0.8125, 0.3438, 0.75, 0.375, 0.25, 0.375, 0.3125, 0.3438, 0.3125, 0.3438, 0.25, 0.375, 0.6875, 0.375, 0.75, 0.3438, 0.75, 0.3438, 0.6875, 0.375, 0.1875, 0.375, 0.25, 0.3438, 0.25, 0.3438, 0.1875, 0.375, 0.625, 0.375, 0.6875, 0.3438, 0.6875, 0.3438, 0.625, 0.375, 0.125, 0.375, 0.1875, 0.3438, 0.1875, 0.3438, 0.125, 0.375, 0.5625, 0.375, 0.625, 0.3438, 0.625, 0.3438, 0.5625, 0.375, 0.0625, 0.375, 0.125, 0.3438, 0.125, 0.3437, 0.0625, 0.375, 0.5, 0.375, 0.5625, 0.3438, 0.5625, 0.3437, 0.5, 0.5, 0.8125, 0.5, 0.875, 0.4687, 0.875, 0.4687, 0.8125, 0.3594, 0.0, 0.375, 0.0625, 0.3437, 0.0625, 0.375, 0.4375, 0.375, 0.5, 0.3437, 0.5, 0.3438, 0.4375, 0.5, 0.875, 0.5, 0.9375, 0.4687, 0.9375, 0.4687, 0.875, 0.3438, 0.125, 0.3438, 0.1875, 0.3125, 0.1875, 0.3125, 0.125, 0.3438, 0.5625, 0.3438, 0.625, 0.3125, 0.625, 0.3125, 0.5625, 0.3437, 0.0625, 0.3438, 0.125, 0.3125, 0.125, 0.3125, 0.0625, 0.3437, 0.5, 0.3438, 0.5625, 0.3125, 0.5625, 0.3125, 0.5, 0.5, 0.9375, 0.4844, 1.0, 0.4687, 0.9375, 0.3281, 0.0, 0.3437, 0.0625, 0.3125, 0.0625, 0.3438, 0.4375, 0.3437, 0.5, 0.3125, 0.5, 0.3125, 0.4375, 0.5312, 0.8125, 0.5312, 0.875, 0.5, 0.875, 0.5, 0.8125, 0.3438, 0.375, 0.3438, 0.4375, 0.3125, 0.4375, 0.3125, 0.375, 0.5312, 0.875, 0.5312, 0.9375, 0.5, 0.9375, 0.5, 0.875, 0.3438, 0.3125, 0.3438, 0.375, 0.3125, 0.375, 0.3125, 0.3125, 0.3438, 0.75, 0.3438, 0.8125, 0.3125, 0.8125, 0.3125, 0.75, 0.3438, 0.25, 0.3438, 0.3125, 0.3125, 0.3125, 0.3125, 0.25, 0.3438, 0.6875, 0.3438, 0.75, 0.3125, 0.75, 0.3125, 0.6875, 0.3438, 0.1875, 0.3438, 0.25, 0.3125, 0.25, 0.3125, 0.1875, 0.3438, 0.625, 0.3438, 0.6875, 0.3125, 0.6875, 0.3125, 0.625, 0.5312, 0.9375, 0.5156, 1.0, 0.5, 0.9375, 0.3125, 0.3125, 0.3125, 0.375, 0.2812, 0.375, 0.2812, 0.3125, 0.3125, 0.75, 0.3125, 0.8125, 0.2812, 0.8125, 0.2812, 0.75, 0.3125, 0.25, 0.3125, 0.3125, 0.2812, 0.3125, 0.2812, 0.25, 0.3125, 0.6875, 0.3125, 0.75, 0.2812, 0.75, 0.2812, 0.6875, 0.3125, 0.1875, 0.3125, 0.25, 0.2812, 0.25, 0.2812, 0.1875, 0.3125, 0.625, 0.3125, 0.6875, 0.2812, 0.6875, 0.2812, 0.625, 0.3125, 0.125, 0.3125, 0.1875, 0.2812, 0.1875, 0.2812, 0.125, 0.3125, 0.5625, 0.3125, 0.625, 0.2812, 0.625, 0.2812, 0.5625, 0.3125, 0.0625, 0.3125, 0.125, 0.2812, 0.125, 0.2812, 0.0625, 0.3125, 0.5, 0.3125, 0.5625, 0.2812, 0.5625, 0.2812, 0.5, 0.5625, 0.8125, 0.5625, 0.875, 0.5312, 0.875, 0.5312, 0.8125, 0.2969, 0.0, 0.3125, 0.0625, 0.2812, 0.0625, 0.3125, 0.4375, 0.3125, 0.5, 0.2812, 0.5, 0.2812, 0.4375, 0.5625, 0.875, 0.5625, 0.9375, 0.5312, 0.9375, 0.5312, 0.875, 0.3125, 0.375, 0.3125, 0.4375, 0.2812, 0.4375, 0.2812, 0.375, 0.2812, 0.5625, 0.2812, 0.625, 0.25, 0.625, 0.25, 0.5625, 0.2812, 0.0625, 0.2812, 0.125, 0.25, 0.125, 0.25, 0.0625, 0.2812, 0.5, 0.2812, 0.5625, 0.25, 0.5625, 0.25, 0.5, 0.5625, 0.9375, 0.5469, 1.0, 0.5312, 0.9375, 0.2656, 0.0, 0.2812, 0.0625, 0.25, 0.0625, 0.2812, 0.4375, 0.2812, 0.5, 0.25, 0.5, 0.25, 0.4375, 0.5938, 0.8125, 0.5937, 0.875, 0.5625, 0.875, 0.5625, 0.8125, 0.2812, 0.375, 0.2812, 0.4375, 0.25, 0.4375, 0.25, 0.375, 0.5937, 0.875, 0.5937, 0.9375, 0.5625, 0.9375, 0.5625, 0.875, 0.2812, 0.3125, 0.2812, 0.375, 0.25, 0.375, 0.25, 0.3125, 0.2812, 0.75, 0.2812, 0.8125, 0.25, 0.8125, 0.25, 0.75, 0.2812, 0.25, 0.2812, 0.3125, 0.25, 0.3125, 0.25, 0.25, 0.2812, 0.6875, 0.2812, 0.75, 0.25, 0.75, 0.25, 0.6875, 0.2812, 0.1875, 0.2812, 0.25, 0.25, 0.25, 0.25, 0.1875, 0.2812, 0.625, 0.2812, 0.6875, 0.25, 0.6875, 0.25, 0.625, 0.2812, 0.125, 0.2812, 0.1875, 0.25, 0.1875, 0.25, 0.125, 0.25, 0.3125, 0.25, 0.375, 0.2188, 0.375, 0.2188, 0.3125, 0.25, 0.75, 0.25, 0.8125, 0.2188, 0.8125, 0.2188, 0.75, 0.25, 0.25, 0.25, 0.3125, 0.2188, 0.3125, 0.2188, 0.25, 0.25, 0.6875, 0.25, 0.75, 0.2188, 0.75, 0.2188, 0.6875, 0.25, 0.1875, 0.25, 0.25, 0.2188, 0.25, 0.2188, 0.1875, 0.25, 0.625, 0.25, 0.6875, 0.2188, 0.6875, 0.2188, 0.625, 0.25, 0.125, 0.25, 0.1875, 0.2188, 0.1875, 0.2188, 0.125, 0.25, 0.5625, 0.25, 0.625, 0.2188, 0.625, 0.2188, 0.5625, 0.25, 0.0625, 0.25, 0.125, 0.2188, 0.125, 0.2188, 0.0625, 0.25, 0.5, 0.25, 0.5625, 0.2188, 0.5625, 0.2187, 0.5, 0.5937, 0.9375, 0.5781, 1.0, 0.5625, 0.9375, 0.2344, 0.0, 0.25, 0.0625, 0.2188, 0.0625, 0.25, 0.4375, 0.25, 0.5, 0.2187, 0.5, 0.2188, 0.4375, 0.625, 0.8125, 0.625, 0.875, 0.5937, 0.875, 0.5938, 0.8125, 0.25, 0.375, 0.25, 0.4375, 0.2188, 0.4375, 0.2188, 0.375, 0.625, 0.875, 0.625, 0.9375, 0.5937, 0.9375, 0.5937, 0.875, 0.2188, 0.0625, 0.2188, 0.125, 0.1875, 0.125, 0.1875, 0.0625, 0.2187, 0.5, 0.2188, 0.5625, 0.1875, 0.5625, 0.1875, 0.5, 0.625, 0.9375, 0.6094, 1.0, 0.5937, 0.9375, 0.2031, 0.0, 0.2188, 0.0625, 0.1875, 0.0625, 0.2188, 0.4375, 0.2187, 0.5, 0.1875, 0.5, 0.1875, 0.4375, 0.6562, 0.8125, 0.6562, 0.875, 0.625, 0.875, 0.625, 0.8125, 0.2188, 0.375, 0.2188, 0.4375, 0.1875, 0.4375, 0.1875, 0.375, 0.6562, 0.875, 0.6562, 0.9375, 0.625, 0.9375, 0.625, 0.875, 0.2188, 0.3125, 0.2188, 0.375, 0.1875, 0.375, 0.1875, 0.3125, 0.2188, 0.75, 0.2188, 0.8125, 0.1875, 0.8125, 0.1875, 0.75, 0.2188, 0.25, 0.2188, 0.3125, 0.1875, 0.3125, 0.1875, 0.25, 0.2188, 0.6875, 0.2188, 0.75, 0.1875, 0.75, 0.1875, 0.6875, 0.2188, 0.1875, 0.2188, 0.25, 0.1875, 0.25, 0.1875, 0.1875, 0.2188, 0.625, 0.2188, 0.6875, 0.1875, 0.6875, 0.1875, 0.625, 0.2188, 0.125, 0.2188, 0.1875, 0.1875, 0.1875, 0.1875, 0.125, 0.2188, 0.5625, 0.2188, 0.625, 0.1875, 0.625, 0.1875, 0.5625, 0.1875, 0.75, 0.1875, 0.8125, 0.1562, 0.8125, 0.1563, 0.75, 0.1875, 0.25, 0.1875, 0.3125, 0.1563, 0.3125, 0.1563, 0.25, 0.1875, 0.6875, 0.1875, 0.75, 0.1563, 0.75, 0.1563, 0.6875, 0.1875, 0.1875, 0.1875, 0.25, 0.1563, 0.25, 0.1562, 0.1875, 0.1875, 0.625, 0.1875, 0.6875, 0.1563, 0.6875, 0.1563, 0.625, 0.1875, 0.125, 0.1875, 0.1875, 0.1562, 0.1875, 0.1563, 0.125, 0.1875, 0.5625, 0.1875, 0.625, 0.1563, 0.625, 0.1562, 0.5625, 0.1875, 0.0625, 0.1875, 0.125, 0.1563, 0.125, 0.1563, 0.0625, 0.1875, 0.5, 0.1875, 0.5625, 0.1562, 0.5625, 0.1562, 0.5, 0.6562, 0.9375, 0.6406, 1.0, 0.625, 0.9375, 0.1719, 0.0, 0.1875, 0.0625, 0.1563, 0.0625, 0.1875, 0.4375, 0.1875, 0.5, 0.1562, 0.5, 0.1562, 0.4375, 0.6875, 0.8125, 0.6875, 0.875, 0.6562, 0.875, 0.6562, 0.8125, 0.1875, 0.375, 0.1875, 0.4375, 0.1562, 0.4375, 0.1562, 0.375, 0.6875, 0.875, 0.6875, 0.9375, 0.6562, 0.9375, 0.6562, 0.875, 0.1875, 0.3125, 0.1875, 0.375, 0.1562, 0.375, 0.1563, 0.3125, 0.1562, 0.5, 0.1562, 0.5625, 0.125, 0.5625, 0.125, 0.5, 0.6875, 0.9375, 0.6719, 1.0, 0.6562, 0.9375, 0.1406, 0.0, 0.1563, 0.0625, 0.125, 0.0625, 0.1562, 0.4375, 0.1562, 0.5, 0.125, 0.5, 0.125, 0.4375, 0.7188, 0.875, 0.7188, 0.9375, 0.6875, 0.9375, 0.6875, 0.875, 0.1562, 0.375, 0.1562, 0.4375, 0.125, 0.4375, 0.125, 0.375, 0.7188, 0.9375, 0.7031, 1.0, 0.6875, 0.9375, 0.1563, 0.3125, 0.1562, 0.375, 0.125, 0.375, 0.125, 0.3125, 0.1563, 0.75, 0.1562, 0.8125, 0.125, 0.8125, 0.125, 0.75, 0.1563, 0.25, 0.1563, 0.3125, 0.125, 0.3125, 0.125, 0.25, 0.1563, 0.6875, 0.1563, 0.75, 0.125, 0.75, 0.125, 0.6875, 0.1562, 0.1875, 0.1563, 0.25, 0.125, 0.25, 0.125, 0.1875, 0.1563, 0.625, 0.1563, 0.6875, 0.125, 0.6875, 0.125, 0.625, 0.1563, 0.125, 0.1562, 0.1875, 0.125, 0.1875, 0.125, 0.125, 0.1562, 0.5625, 0.1563, 0.625, 0.125, 0.625, 0.125, 0.5625, 0.1563, 0.0625, 0.1563, 0.125, 0.125, 0.125, 0.125, 0.0625, 0.125, 0.25, 0.125, 0.3125, 0.09375, 0.3125, 0.09375, 0.25, 0.125, 0.6875, 0.125, 0.75, 0.09375, 0.75, 0.09375, 0.6875, 0.125, 0.1875, 0.125, 0.25, 0.09375, 0.25, 0.09375, 0.1875, 0.125, 0.625, 0.125, 0.6875, 0.09375, 0.6875, 0.09375, 0.625, 0.125, 0.125, 0.125, 0.1875, 0.09375, 0.1875, 0.09375, 0.125, 0.125, 0.5625, 0.125, 0.625, 0.09375, 0.625, 0.09375, 0.5625, 0.125, 0.0625, 0.125, 0.125, 0.09375, 0.125, 0.09375, 0.0625, 0.125, 0.5, 0.125, 0.5625, 0.09375, 0.5625, 0.09375, 0.5, 0.7188, 0.8125, 0.7188, 0.875, 0.6875, 0.875, 0.6875, 0.8125, 0.1094, 0.0, 0.125, 0.0625, 0.09375, 0.0625, 0.125, 0.4375, 0.125, 0.5, 0.09375, 0.5, 0.09375, 0.4375, 0.75, 0.8125, 0.75, 0.875, 0.7188, 0.875, 0.7188, 0.8125, 0.125, 0.375, 0.125, 0.4375, 0.09375, 0.4375, 0.09375, 0.375, 0.75, 0.875, 0.75, 0.9375, 0.7188, 0.9375, 0.7188, 0.875, 0.125, 0.3125, 0.125, 0.375, 0.09375, 0.375, 0.09375, 0.3125, 0.125, 0.75, 0.125, 0.8125, 0.09375, 0.8125, 0.09375, 0.75, 0.07813, 0.0, 0.09375, 0.0625, 0.0625, 0.0625, 0.09375, 0.4375, 0.09375, 0.5, 0.0625, 0.5, 0.0625, 0.4375, 0.75, 0.9375, 0.7344, 1.0, 0.7188, 0.9375, 0.09375, 0.375, 0.09375, 0.4375, 0.0625, 0.4375, 0.0625, 0.375, 0.4687, 0.8125, 0.5, 0.8125, 0.5, 0.8125, 0.4687, 0.8125, 0.09375, 0.3125, 0.09375, 0.375, 0.0625, 0.375, 0.0625, 0.3125, 0.09375, 0.75, 0.09375, 0.8125, 0.0625, 0.8125, 0.0625, 0.75, 0.09375, 0.25, 0.09375, 0.3125, 0.0625, 0.3125, 0.0625, 0.25, 0.09375, 0.6875, 0.09375, 0.75, 0.0625, 0.75, 0.0625, 0.6875, 0.09375, 0.1875, 0.09375, 0.25, 0.0625, 0.25, 0.0625, 0.1875, 0.09375, 0.625, 0.09375, 0.6875, 0.0625, 0.6875, 0.0625, 0.625, 0.09375, 0.125, 0.09375, 0.1875, 0.0625, 0.1875, 0.0625, 0.125, 0.09375, 0.5625, 0.09375, 0.625, 0.0625, 0.625, 0.0625, 0.5625, 0.09375, 0.0625, 0.09375, 0.125, 0.0625, 0.125, 0.0625, 0.0625, 0.09375, 0.5, 0.09375, 0.5625, 0.0625, 0.5625, 0.0625, 0.5, 0.625, 0.8125, 0.6562, 0.8125, 0.6562, 0.8125, 0.625, 0.8125, 0.0625, 0.1875, 0.0625, 0.25, 0.03125, 0.25, 0.03125, 0.1875, 0.0625, 0.625, 0.0625, 0.6875, 0.03125, 0.6875, 0.03125, 0.625, 0.0625, 0.125, 0.0625, 0.1875, 0.03125, 0.1875, 0.03125, 0.125, 0.0625, 0.5625, 0.0625, 0.625, 0.03125, 0.625, 0.03125, 0.5625, 0.0625, 0.0625, 0.0625, 0.125, 0.03125, 0.125, 0.03125, 0.0625, 0.0625, 0.5, 0.0625, 0.5625, 0.03125, 0.5625, 0.03125, 0.5, 0.375, 0.8125, 0.4062, 0.8125, 0.4062, 0.8125, 0.375, 0.8125, 0.04688, 0.0, 0.0625, 0.0625, 0.03125, 0.0625, 0.0625, 0.4375, 0.0625, 0.5, 0.03125, 0.5, 0.03125, 0.4375, 0.75, 0.8125, 0.7812, 0.8125, 0.7812, 0.8125, 0.75, 0.8125, 0.0625, 0.375, 0.0625, 0.4375, 0.03125, 0.4375, 0.03125, 0.375, 0.125, 0.8125, 0.1562, 0.8125, 0.1562, 0.8125, 0.125, 0.8125, 0.0625, 0.3125, 0.0625, 0.375, 0.03125, 0.375, 0.03125, 0.3125, 0.0625, 0.75, 0.0625, 0.8125, 0.03125, 0.8125, 0.03125, 0.75, 0.0625, 0.25, 0.0625, 0.3125, 0.03125, 0.3125, 0.03125, 0.25, 0.0625, 0.6875, 0.0625, 0.75, 0.03125, 0.75, 0.03125, 0.6875, 0.7812, 0.8125, 0.8125, 0.8125, 0.8125, 0.8125, 0.7812, 0.8125, 0.03125, 0.375, 0.03125, 0.4375, 0.0, 0.4375, 0.0, 0.375, 0.03125, 0.8125, 0.0625, 0.8125, 0.0625, 0.8125, 0.03125, 0.8125, 0.03125, 0.3125, 0.03125, 0.375, 0.0, 0.375, 2.98e-08, 0.3125, 0.03125, 0.75, 0.03125, 0.8125, 0.0, 0.8125, 2.98e-08, 0.75, 0.03125, 0.25, 0.03125, 0.3125, 2.98e-08, 0.3125, 2.98e-08, 0.25, 0.03125, 0.6875, 0.03125, 0.75, 2.98e-08, 0.75, 2.98e-08, 0.6875, 0.03125, 0.1875, 0.03125, 0.25, 2.98e-08, 0.25, 0.0, 0.1875, 0.03125, 0.625, 0.03125, 0.6875, 2.98e-08, 0.6875, 0.0, 0.625, 0.03125, 0.125, 0.03125, 0.1875, 0.0, 0.1875, 2.98e-08, 0.125, 0.03125, 0.5625, 0.03125, 0.625, 0.0, 0.625, 0.0, 0.5625, 0.03125, 0.0625, 0.03125, 0.125, 2.98e-08, 0.125, 8.941e-08, 0.0625, 0.03125, 0.5, 0.03125, 0.5625, 0.0, 0.5625, 0.0, 0.5, 0.875, 0.8125, 0.9062, 0.8125, 0.9062, 0.8125, 0.875, 0.8125, 0.01563, 0.0, 0.03125, 0.0625, 8.941e-08, 0.0625, 0.03125, 0.4375, 0.03125, 0.5, 0.0, 0.5, 0.0, 0.4375, 1.0, 0.625, 1.0, 0.6875, 0.9688, 0.6875, 0.9688, 0.625, 1.0, 0.125, 1.0, 0.1875, 0.9688, 0.1875, 0.9688, 0.125, 1.0, 0.5625, 1.0, 0.625, 0.9688, 0.625, 0.9688, 0.5625, 1.0, 0.0625, 1.0, 0.125, 0.9688, 0.125, 0.9688, 0.0625, 1.0, 0.5, 1.0, 0.5625, 0.9688, 0.5625, 0.9687, 0.5, 0.5312, 0.8125, 0.5625, 0.8125, 0.5625, 0.8125, 0.5312, 0.8125, 0.9844, 0.0, 1.0, 0.0625, 0.9688, 0.0625, 1.0, 0.4375, 1.0, 0.5, 0.9687, 0.5, 0.9688, 0.4375, 0.7188, 0.8125, 0.75, 0.8125, 0.75, 0.8125, 0.7188, 0.8125, 1.0, 0.375, 1.0, 0.4375, 0.9688, 0.4375, 0.9687, 0.375, 0.4375, 0.8125, 0.4687, 0.8125, 0.4687, 0.8125, 0.4375, 0.8125, 1.0, 0.3125, 1.0, 0.375, 0.9687, 0.375, 0.9688, 0.3125, 1.0, 0.75, 1.0, 0.8125, 0.9688, 0.8125, 0.9688, 0.75, 1.0, 0.25, 1.0, 0.3125, 0.9688, 0.3125, 0.9688, 0.25, 1.0, 0.6875, 1.0, 0.75, 0.9688, 0.75, 0.9688, 0.6875, 1.0, 0.1875, 1.0, 0.25, 0.9688, 0.25, 0.9688, 0.1875, 0.9687, 0.375, 0.9688, 0.4375, 0.9375, 0.4375, 0.9375, 0.375, 0.1875, 0.8125, 0.2188, 0.8125, 0.2188, 0.8125, 0.1875, 0.8125, 0.9688, 0.3125, 0.9687, 0.375, 0.9375, 0.375, 0.9375, 0.3125, 0.9688, 0.75, 0.9688, 0.8125, 0.9375, 0.8125, 0.9375, 0.75, 0.9688, 0.25, 0.9688, 0.3125, 0.9375, 0.3125, 0.9375, 0.25, 0.9688, 0.6875, 0.9688, 0.75, 0.9375, 0.75, 0.9375, 0.6875, 0.9688, 0.1875, 0.9688, 0.25, 0.9375, 0.25, 0.9375, 0.1875, 0.9688, 0.625, 0.9688, 0.6875, 0.9375, 0.6875, 0.9375, 0.625, 0.9688, 0.125, 0.9688, 0.1875, 0.9375, 0.1875, 0.9375, 0.125, 0.9688, 0.5625, 0.9688, 0.625, 0.9375, 0.625, 0.9375, 0.5625, 0.9688, 0.0625, 0.9688, 0.125, 0.9375, 0.125, 0.9375, 0.0625, 0.9687, 0.5, 0.9688, 0.5625, 0.9375, 0.5625, 0.9375, 0.5, 0.8438, 0.8125, 0.875, 0.8125, 0.875, 0.8125, 0.8438, 0.8125, 0.9531, 0.0, 0.9688, 0.0625, 0.9375, 0.0625, 0.9688, 0.4375, 0.9687, 0.5, 0.9375, 0.5, 0.9375, 0.4375, 0.09375, 0.8125, 0.125, 0.8125, 0.125, 0.8125, 0.09375, 0.8125, 0.9375, 0.125, 0.9375, 0.1875, 0.9062, 0.1875, 0.9062, 0.125, 0.9375, 0.5625, 0.9375, 0.625, 0.9062, 0.625, 0.9062, 0.5625, 0.9375, 0.0625, 0.9375, 0.125, 0.9062, 0.125, 0.9062, 0.0625, 0.9375, 0.5, 0.9375, 0.5625, 0.9062, 0.5625, 0.9062, 0.5, 0.9375, 0.8125, 0.9688, 0.8125, 0.9688, 0.8125, 0.9375, 0.8125, 0.9219, 0.0, 0.9375, 0.0625, 0.9062, 0.0625, 0.9375, 0.4375, 0.9375, 0.5, 0.9062, 0.5, 0.9062, 0.4375, 0.6875, 0.8125, 0.7188, 0.8125, 0.7188, 0.8125, 0.6875, 0.8125, 0.9375, 0.375, 0.9375, 0.4375, 0.9062, 0.4375, 0.9062, 0.375, 0.2812, 0.8125, 0.3125, 0.8125, 0.3125, 0.8125, 0.2812, 0.8125, 0.9375, 0.3125, 0.9375, 0.375, 0.9062, 0.375, 0.9062, 0.3125, 0.9375, 0.75, 0.9375, 0.8125, 0.9062, 0.8125, 0.9062, 0.75, 0.9375, 0.25, 0.9375, 0.3125, 0.9062, 0.3125, 0.9062, 0.25, 0.9375, 0.6875, 0.9375, 0.75, 0.9062, 0.75, 0.9062, 0.6875, 0.9375, 0.1875, 0.9375, 0.25, 0.9062, 0.25, 0.9062, 0.1875, 0.9375, 0.625, 0.9375, 0.6875, 0.9062, 0.6875, 0.9062, 0.625, 0.5938, 0.8125, 0.625, 0.8125, 0.625, 0.8125, 0.5938, 0.8125, 0.9062, 0.3125, 0.9062, 0.375, 0.875, 0.375, 0.875, 0.3125, 0.9062, 0.75, 0.9062, 0.8125, 0.875, 0.8125, 0.875, 0.75, 0.9062, 0.25, 0.9062, 0.3125, 0.875, 0.3125, 0.875, 0.25, 0.9062, 0.6875, 0.9062, 0.75, 0.875, 0.75, 0.875, 0.6875, 0.9062, 0.1875, 0.9062, 0.25, 0.875, 0.25, 0.875, 0.1875, 0.9062, 0.625, 0.9062, 0.6875, 0.875, 0.6875, 0.875, 0.625, 0.9062, 0.125, 0.9062, 0.1875, 0.875, 0.1875, 0.875, 0.125, 0.9062, 0.5625, 0.9062, 0.625, 0.875, 0.625, 0.875, 0.5625, 0.9062, 0.0625, 0.9062, 0.125, 0.875, 0.125, 0.875, 0.0625, 0.9062, 0.5, 0.9062, 0.5625, 0.875, 0.5625, 0.875, 0.5, 0.5, 0.8125, 0.5312, 0.8125, 0.5312, 0.8125, 0.5, 0.8125, 0.8906, 0.0, 0.9062, 0.0625, 0.875, 0.0625, 0.9062, 0.4375, 0.9062, 0.5, 0.875, 0.5, 0.875, 0.4375, 0.0, 0.8125, 0.03125, 0.8125, 0.03125, 0.8125, 0.0, 0.8125, 0.9062, 0.375, 0.9062, 0.4375, 0.875, 0.4375, 0.875, 0.375, 0.875, 0.5625, 0.875, 0.625, 0.8438, 0.625, 0.8438, 0.5625, 0.875, 0.0625, 0.875, 0.125, 0.8438, 0.125, 0.8438, 0.0625, 0.875, 0.5, 0.875, 0.5625, 0.8438, 0.5625, 0.8437, 0.5, 0.25, 0.8125, 0.2812, 0.8125, 0.2812, 0.8125, 0.25, 0.8125, 0.8594, 0.0, 0.875, 0.0625, 0.8438, 0.0625, 0.875, 0.4375, 0.875, 0.5, 0.8437, 0.5, 0.8438, 0.4375, 0.3438, 0.8125, 0.375, 0.8125, 0.375, 0.8125, 0.3438, 0.8125, 0.875, 0.375, 0.875, 0.4375, 0.8438, 0.4375, 0.8438, 0.375, 0.9062, 0.8125, 0.9375, 0.8125, 0.9375, 0.8125, 0.9062, 0.8125, 0.875, 0.3125, 0.875, 0.375, 0.8438, 0.375, 0.8438, 0.3125, 0.875, 0.75, 0.875, 0.8125, 0.8438, 0.8125, 0.8438, 0.75, 0.875, 0.25, 0.875, 0.3125, 0.8438, 0.3125, 0.8438, 0.25, 0.875, 0.6875, 0.875, 0.75, 0.8438, 0.75, 0.8438, 0.6875, 0.875, 0.1875, 0.875, 0.25, 0.8438, 0.25, 0.8438, 0.1875, 0.875, 0.625, 0.875, 0.6875, 0.8438, 0.6875, 0.8438, 0.625, 0.875, 0.125, 0.875, 0.1875, 0.8438, 0.1875, 0.8438, 0.125, 0.8438, 0.3125, 0.8438, 0.375, 0.8125, 0.375, 0.8125, 0.3125, 0.8438, 0.75, 0.8438, 0.8125, 0.8125, 0.8125, 0.8125, 0.75, 0.8438, 0.25, 0.8438, 0.3125, 0.8125, 0.3125, 0.8125, 0.25, 0.8438, 0.6875, 0.8438, 0.75, 0.8125, 0.75, 0.8125, 0.6875, 0.8438, 0.1875, 0.8438, 0.25, 0.8125, 0.25, 0.8125, 0.1875, 0.8438, 0.625, 0.8438, 0.6875, 0.8125, 0.6875, 0.8125, 0.625, 0.8438, 0.125, 0.8438, 0.1875, 0.8125, 0.1875, 0.8125, 0.125, 0.8438, 0.5625, 0.8438, 0.625, 0.8125, 0.625, 0.8125, 0.5625, 0.8438, 0.0625, 0.8438, 0.125, 0.8125, 0.125, 0.8125, 0.0625, 0.8437, 0.5, 0.8438, 0.5625, 0.8125, 0.5625, 0.8125, 0.5, 0.6562, 0.8125, 0.6875, 0.8125, 0.6875, 0.8125, 0.6562, 0.8125, 0.8281, 0.0, 0.8438, 0.0625, 0.8125, 0.0625, 0.8438, 0.4375, 0.8437, 0.5, 0.8125, 0.5, 0.8125, 0.4375, 0.8125, 0.8125, 0.8438, 0.8125, 0.8438, 0.8125, 0.8125, 0.8125, 0.8438, 0.375, 0.8438, 0.4375, 0.8125, 0.4375, 0.8125, 0.375, 0.1562, 0.8125, 0.1875, 0.8125, 0.1875, 0.8125, 0.1562, 0.8125, 0.8125, 0.0625, 0.8125, 0.125, 0.7812, 0.125, 0.7812, 0.0625, 0.8125, 0.5, 0.8125, 0.5625, 0.7812, 0.5625, 0.7812, 0.5, 0.4062, 0.8125, 0.4375, 0.8125, 0.4375, 0.8125, 0.4062, 0.8125, 0.7969, 0.0, 0.8125, 0.0625, 0.7812, 0.0625, 0.8125, 0.4375, 0.8125, 0.5, 0.7812, 0.5, 0.7812, 0.4375, 0.0625, 0.8125, 0.09375, 0.8125, 0.09375, 0.8125, 0.0625, 0.8125, 0.8125, 0.375, 0.8125, 0.4375, 0.7812, 0.4375, 0.7812, 0.375, 0.5625, 0.8125, 0.5938, 0.8125, 0.5938, 0.8125, 0.5625, 0.8125, 0.8125, 0.3125, 0.8125, 0.375, 0.7812, 0.375, 0.7812, 0.3125, 0.8125, 0.75, 0.8125, 0.8125, 0.7812, 0.8125, 0.7812, 0.75, 0.8125, 0.25, 0.8125, 0.3125, 0.7812, 0.3125, 0.7812, 0.25, 0.8125, 0.6875, 0.8125, 0.75, 0.7812, 0.75, 0.7812, 0.6875, 0.8125, 0.1875, 0.8125, 0.25, 0.7812, 0.25, 0.7812, 0.1875, 0.8125, 0.625, 0.8125, 0.6875, 0.7812, 0.6875, 0.7812, 0.625, 0.8125, 0.125, 0.8125, 0.1875, 0.7812, 0.1875, 0.7812, 0.125, 0.8125, 0.5625, 0.8125, 0.625, 0.7812, 0.625, 0.7812, 0.5625, 0.7812, 0.25, 0.7812, 0.3125, 0.75, 0.3125, 0.75, 0.25, 0.7812, 0.6875, 0.7812, 0.75, 0.75, 0.75, 0.75, 0.6875, 0.7812, 0.1875, 0.7812, 0.25, 0.75, 0.25, 0.75, 0.1875, 0.7812, 0.625, 0.7812, 0.6875, 0.75, 0.6875, 0.75, 0.625, 0.7812, 0.125, 0.7812, 0.1875, 0.75, 0.1875, 0.75, 0.125, 0.7812, 0.5625, 0.7812, 0.625, 0.75, 0.625, 0.75, 0.5625, 0.7812, 0.0625, 0.7812, 0.125, 0.75, 0.125, 0.75, 0.0625, 0.7812, 0.5, 0.7812, 0.5625, 0.75, 0.5625, 0.75, 0.5, 0.3125, 0.8125, 0.3438, 0.8125, 0.3438, 0.8125, 0.3125, 0.8125, 0.7656, 0.0, 0.7812, 0.0625, 0.75, 0.0625, 0.7812, 0.4375, 0.7812, 0.5, 0.75, 0.5, 0.75, 0.4375, 0.2188, 0.8125, 0.25, 0.8125, 0.25, 0.8125, 0.2188, 0.8125, 0.7812, 0.375, 0.7812, 0.4375, 0.75, 0.4375, 0.75, 0.375, 0.9688, 0.8125, 1.0, 0.8125, 1.0, 0.8125, 0.9688, 0.8125, 0.7812, 0.3125, 0.7812, 0.375, 0.75, 0.375, 0.75, 0.3125, 0.7812, 0.75, 0.7812, 0.8125, 0.75, 0.8125, 0.75, 0.75, 0.1562, 0.8125, 0.1875, 0.8125, 0.1875, 0.8125, 0.1562, 0.8125, 0.8438, 0.8125, 0.875, 0.8125, 0.875, 0.8125, 0.8438, 0.8125, 0.5938, 0.8125, 0.625, 0.8125, 0.625, 0.8125, 0.5938, 0.8125, 0.09375, 0.8125, 0.125, 0.8125, 0.125, 0.8125, 0.09375, 0.8125, 0.4375, 0.8125, 0.4687, 0.8125, 0.4687, 0.8125, 0.4375, 0.8125, 0.1875, 0.8125, 0.2188, 0.8125, 0.2188, 0.8125, 0.1875, 0.8125, 0.3438, 0.8125, 0.375, 0.8125, 0.375, 0.8125, 0.3438, 0.8125, 0.03125, 0.8125, 0.0625, 0.8125, 0.0625, 0.8125, 0.03125, 0.8125, 0.7812, 0.8125, 0.8125, 0.8125, 0.8125, 0.8125, 0.7812, 0.8125, 0.9375, 0.8125, 0.9688, 0.8125, 0.9688, 0.8125, 0.9375, 0.8125, 0.5312, 0.8125, 0.5625, 0.8125, 0.5625, 0.8125, 0.5312, 0.8125, 0.6875, 0.8125, 0.7188, 0.8125, 0.7188, 0.8125, 0.6875, 0.8125, 0.375, 0.8125, 0.4062, 0.8125, 0.4062, 0.8125, 0.375, 0.8125, 0.125, 0.8125, 0.1562, 0.8125, 0.1562, 0.8125, 0.125, 0.8125, 0.2812, 0.8125, 0.3125, 0.8125, 0.3125, 0.8125, 0.2812, 0.8125, 0.9688, 0.8125, 1.0, 0.8125, 1.0, 0.8125, 0.9688, 0.8125, 0.875, 0.8125, 0.9062, 0.8125, 0.9062, 0.8125, 0.875, 0.8125, 0.4687, 0.8125, 0.5, 0.8125, 0.5, 0.8125, 0.4687, 0.8125, 0.625, 0.8125, 0.6562, 0.8125, 0.6562, 0.8125, 0.625, 0.8125, 0.0625, 0.8125, 0.09375, 0.8125, 0.09375, 0.8125, 0.0625, 0.8125, 0.7188, 0.8125, 0.75, 0.8125, 0.75, 0.8125, 0.7188, 0.8125, 0.3125, 0.8125, 0.3438, 0.8125, 0.3438, 0.8125, 0.3125, 0.8125, 0.2188, 0.8125, 0.25, 0.8125, 0.25, 0.8125, 0.2188, 0.8125, 0.75, 0.8125, 0.7812, 0.8125, 0.7812, 0.8125, 0.75, 0.8125, 0.9062, 0.8125, 0.9375, 0.8125, 0.9375, 0.8125, 0.9062, 0.8125, 0.6562, 0.8125, 0.6875, 0.8125, 0.6875, 0.8125, 0.6562, 0.8125, 0.8125, 0.8125, 0.8438, 0.8125, 0.8438, 0.8125, 0.8125, 0.8125, 0.4062, 0.8125, 0.4375, 0.8125, 0.4375, 0.8125, 0.4062, 0.8125, 0.5625, 0.8125, 0.5938, 0.8125, 0.5938, 0.8125, 0.5625, 0.8125, 0.0, 0.8125, 0.03125, 0.8125, 0.03125, 0.8125, 0.0, 0.8125, 0.5, 0.8125, 0.5312, 0.8125, 0.5312, 0.8125, 0.5, 0.8125, 0.25, 0.8125, 0.2812, 0.8125, 0.2812, 0.8125, 0.25, 0.8125, 0.09375, 0.8125, 0.09375, 0.875, 0.0625, 0.875, 0.0625, 0.8125, 0.09375, 0.9375, 0.07813, 1.0, 0.0625, 0.9375, 0.0625, 0.9375, 0.04688, 1.0, 0.03125, 0.9375, 0.0625, 0.875, 0.0625, 0.9375, 0.03125, 0.9375, 0.03125, 0.875, 0.0625, 0.8125, 0.0625, 0.875, 0.03125, 0.875, 0.03125, 0.8125, 0.03125, 0.875, 0.03125, 0.9375, 8.941e-08, 0.9375, 2.98e-08, 0.875, 0.03125, 0.8125, 0.03125, 0.875, 2.98e-08, 0.875, 0.0, 0.8125, 0.03125, 0.9375, 0.01563, 1.0, 8.941e-08, 0.9375, 1.0, 0.9375, 0.9844, 1.0, 0.9688, 0.9375, 1.0, 0.875, 1.0, 0.9375, 0.9688, 0.9375, 0.9688, 0.875, 1.0, 0.8125, 1.0, 0.875, 0.9688, 0.875, 0.9688, 0.8125, 0.9688, 0.8125, 0.9688, 0.875, 0.9375, 0.875, 0.9375, 0.8125, 0.9688, 0.9375, 0.9531, 1.0, 0.9375, 0.9375, 0.9688, 0.875, 0.9688, 0.9375, 0.9375, 0.9375, 0.9375, 0.875, 0.9375, 0.9375, 0.9219, 1.0, 0.9062, 0.9375, 0.9375, 0.875, 0.9375, 0.9375, 0.9062, 0.9375, 0.9062, 0.875, 0.9375, 0.8125, 0.9375, 0.875, 0.9062, 0.875, 0.9062, 0.8125, 0.9062, 0.8125, 0.9062, 0.875, 0.875, 0.875, 0.875, 0.8125, 0.9062, 0.9375, 0.8906, 1.0, 0.875, 0.9375, 0.9062, 0.875, 0.9062, 0.9375, 0.875, 0.9375, 0.875, 0.875, 0.875, 0.9375, 0.8594, 1.0, 0.8438, 0.9375, 0.875, 0.875, 0.875, 0.9375, 0.8438, 0.9375, 0.8438, 0.875, 0.875, 0.8125, 0.875, 0.875, 0.8438, 0.875, 0.8438, 0.8125, 0.8438, 0.9375, 0.8281, 1.0, 0.8125, 0.9375, 0.8438, 0.875, 0.8438, 0.9375, 0.8125, 0.9375, 0.8125, 0.875, 0.8438, 0.8125, 0.8438, 0.875, 0.8125, 0.875, 0.8125, 0.8125, 0.8125, 0.9375, 0.7969, 1.0, 0.7812, 0.9375, 0.8125, 0.875, 0.8125, 0.9375, 0.7812, 0.9375, 0.7812, 0.875, 0.8125, 0.8125, 0.8125, 0.875, 0.7812, 0.875, 0.7812, 0.8125, 0.7812, 0.9375, 0.7656, 1.0, 0.75, 0.9375, 0.7812, 0.875, 0.7812, 0.9375, 0.75, 0.9375, 0.75, 0.875, 0.7812, 0.8125, 0.7812, 0.875, 0.75, 0.875, 0.75, 0.8125])
me_sphere.use_remesh_fix_poles = True
me_sphere.use_remesh_preserve_attributes = False
me_sphere.update()

# ---- objects
ob_sphere = bpy.data.objects.new('Sphere', me_sphere)

# ---- transforms, parenting, visibility, modifiers, constraints
ob_sphere.location = (0.0, 0.0, 0.0)

# ---- collection membership
col_collection.objects.link(ob_sphere)

# ---- scene / render settings (as saved in the file)
scene.frame_start = 1; scene.frame_end = 250; scene.frame_set(1)
scene.render.engine = 'BLENDER_EEVEE_NEXT'
scene.cycles.sampling_pattern = 'TABULATED_SOBOL'
scene.cycles.use_light_tree = False
scene.view_settings.view_transform = 'Filmic'
bpy.context.view_layer.update()

# ---- added for rendering (the .blend has no active camera and no usable light): camera, sun
cam_auto = bpy.data.cameras.new('AutoCamera')
cam_auto.lens = 50.0
cam_auto.sensor_width = 36.0
cam_auto.clip_end = 1000.0
ob_auto_camera = bpy.data.objects.new('AutoCamera', cam_auto)
scene.collection.objects.link(ob_auto_camera)
ob_auto_camera.location = (2.88588, -3.46305, 3.04147)
ob_auto_camera.rotation_euler = (1.09748, -7.21219e-08, 0.694738)
scene.camera = ob_auto_camera
light_auto_sun = bpy.data.lights.new('AutoSun', 'SUN')
light_auto_sun.energy = 3.0
light_auto_sun.angle = 0.0523599
ob_auto_sun = bpy.data.objects.new('AutoSun', light_auto_sun)
scene.collection.objects.link(ob_auto_sun)
ob_auto_sun.rotation_euler = (0.872665, 0.174533, 0.523599)
bpy.context.view_layer.update()
